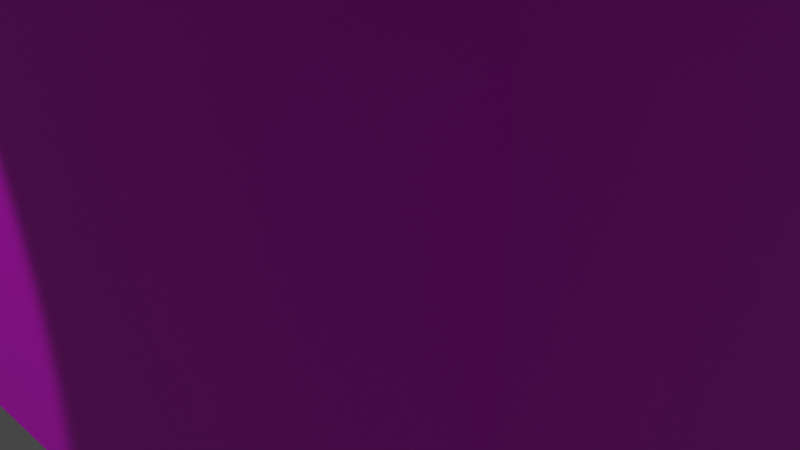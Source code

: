 # Source: LivingRoom.blend  (saved by Blender 3.6.11; exported with 4.5.12 LTS)
import bpy
from mathutils import Matrix  # noqa: F401  (used for matrix-valued properties, if any)

bpy.ops.wm.read_factory_settings(use_empty=True)
scene = bpy.context.scene
scene.name = 'Scene'

# ---- collections
col_collection = bpy.data.collections.new('Collection'); scene.collection.children.link(col_collection)
col_sofa = bpy.data.collections.new('sofa'); scene.collection.children.link(col_sofa)

# ---- images (referenced by path relative to the original .blend; pixels are not part of the script)
import os
ASSET_DIR = os.environ.get("B2B_ASSET_DIR", "")  # directory of the original .blend (textures are referenced by path, not embedded)
HERE = os.path.dirname(os.path.abspath(__file__))  # packed textures are extracted next to this script under _unpacked/

def load_image(name, relpath, width, height, colorspace="sRGB"):
    """Load a texture the original file referenced (path relative to the .blend, or extracted next to this script)."""
    p = next((c for c in (os.path.join(HERE, relpath), os.path.join(ASSET_DIR, relpath)) if relpath and os.path.exists(c)), "")
    if p:
        img = bpy.data.images.load(p, check_existing=True)
        img.name = name
    else:  # same state as the original file: an image datablock whose file is absent (Cycles renders it pink)
        img = bpy.data.images.new(name, width, height)
        img.source = "FILE"
        img.filepath = "//" + (relpath or name)
    img.colorspace_settings.name = colorspace
    return img
img_static2_png = load_image('static2.png', 'static2.png', 1024, 1024, 'sRGB')
img_wood_png = load_image('wood.png', 'wood.png', 1024, 1024, 'sRGB')

# ---- materials (node trees are filled in below, after node groups)
mat_material_001 = bpy.data.materials.new('Material.001')
mat_material_001.use_transparent_shadow = False
mat_pillows_003 = bpy.data.materials.new('pillows.003')
mat_pillows_003.alpha_threshold = 0.0
mat_pillows_003.use_transparent_shadow = False
mat_pillows_003.roughness = 0.5
mat_pillows_003.line_color = (0.0, 0.0, 0.0, 1.0)
mat_pillows = bpy.data.materials.new('pillows')
mat_pillows.alpha_threshold = 0.0
mat_pillows.use_transparent_shadow = False
mat_pillows.roughness = 0.5
mat_pillows.line_color = (0.0, 0.0, 0.0, 1.0)
mat_pillows_002 = bpy.data.materials.new('pillows.002')
mat_pillows_002.alpha_threshold = 0.0
mat_pillows_002.use_transparent_shadow = False
mat_pillows_002.roughness = 0.5
mat_pillows_002.line_color = (0.0, 0.0, 0.0, 1.0)
mat_pillows_004 = bpy.data.materials.new('pillows.004')
mat_pillows_004.alpha_threshold = 0.0
mat_pillows_004.use_transparent_shadow = False
mat_pillows_004.roughness = 0.5
mat_pillows_004.line_color = (0.0, 0.0, 0.0, 1.0)
mat_arm_rest = bpy.data.materials.new('arm rest')
mat_arm_rest.alpha_threshold = 0.0
mat_arm_rest.use_transparent_shadow = False
mat_arm_rest.roughness = 0.5
mat_arm_rest.line_color = (0.0, 0.0, 0.0, 1.0)
mat_material_003 = bpy.data.materials.new('Material.003')
mat_material_003.use_transparent_shadow = False
mat_material = bpy.data.materials.new('Material')
mat_material.use_transparent_shadow = False
mat_material_007 = bpy.data.materials.new('Material.007')
mat_material_007.use_transparent_shadow = False
mat_material_008 = bpy.data.materials.new('Material.008')
mat_material_008.use_transparent_shadow = False
mat_material_009 = bpy.data.materials.new('Material.009')
mat_material_009.use_transparent_shadow = False
mat_material_010 = bpy.data.materials.new('Material.010')
mat_material_010.use_transparent_shadow = False
mat_floor = bpy.data.materials.new('Floor')
mat_floor.use_transparent_shadow = False
mat_material_011 = bpy.data.materials.new('Material.011')
mat_material_011.use_transparent_shadow = False

# ---- material node trees
mat_material_001.use_nodes = True; mat_material_001.node_tree.nodes.clear()
_N = mat_material_001.node_tree.nodes; _L = mat_material_001.node_tree.links
n0 = _N.new('ShaderNodeBsdfPrincipled'); n0.name = 'Principled BSDF'; n0.location = (10, 300)
n0.distribution = 'GGX'
n0.subsurface_method = 'RANDOM_WALK_SKIN'
n0.inputs[0].default_value = (0.06094, 0.0, 0.8, 1.0)
n0.inputs[3].default_value = 1.45
n0.inputs[27].default_value = (0.0, 0.0, 0.0, 1.0)
n0.inputs[28].default_value = 1.0
n1 = _N.new('ShaderNodeOutputMaterial'); n1.name = 'Material Output'; n1.location = (300, 300)
_L.new(n0.outputs[0], n1.inputs[0])
n1.is_active_output = True
mat_pillows_003.use_nodes = True; mat_pillows_003.node_tree.nodes.clear()
_N = mat_pillows_003.node_tree.nodes; _L = mat_pillows_003.node_tree.links
n0 = _N.new('ShaderNodeOutputMaterial'); n0.name = 'Material Output'; n0.location = (300, 300)
n1 = _N.new('ShaderNodeBsdfPrincipled'); n1.name = 'Principled BSDF'; n1.location = (10, 300)
n1.distribution = 'GGX'
n1.subsurface_method = 'RANDOM_WALK_SKIN'
n1.inputs[0].default_value = (1.0, 0.3453, 0.7631, 1.0)
n1.inputs[3].default_value = 1.45
n1.inputs[27].default_value = (0.0, 0.0, 0.0, 1.0)
n1.inputs[28].default_value = 1.0
_L.new(n1.outputs[0], n0.inputs[0])
n0.is_active_output = True
mat_pillows.use_nodes = True; mat_pillows.node_tree.nodes.clear()
_N = mat_pillows.node_tree.nodes; _L = mat_pillows.node_tree.links
n0 = _N.new('ShaderNodeOutputMaterial'); n0.name = 'Material Output'; n0.location = (300, 300)
n1 = _N.new('ShaderNodeBsdfPrincipled'); n1.name = 'Principled BSDF'; n1.location = (10, 300)
n1.distribution = 'GGX'
n1.subsurface_method = 'RANDOM_WALK_SKIN'
n1.inputs[0].default_value = (1.0, 0.0, 0.006368, 1.0)
n1.inputs[2].default_value = 0.4375
n1.inputs[3].default_value = 1.45
n1.inputs[13].default_value = 0.0
n1.inputs[14].default_value = (1.0, 0.0, 0.006368, 1.0)
n1.inputs[27].default_value = (0.0, 0.0, 0.0, 1.0)
n1.inputs[28].default_value = 1.0
_L.new(n1.outputs[0], n0.inputs[0])
n0.is_active_output = True
mat_pillows_002.use_nodes = True; mat_pillows_002.node_tree.nodes.clear()
_N = mat_pillows_002.node_tree.nodes; _L = mat_pillows_002.node_tree.links
n0 = _N.new('ShaderNodeOutputMaterial'); n0.name = 'Material Output'; n0.location = (300, 300)
n1 = _N.new('ShaderNodeBsdfPrincipled'); n1.name = 'Principled BSDF'; n1.location = (10, 300)
n1.distribution = 'GGX'
n1.subsurface_method = 'RANDOM_WALK_SKIN'
n1.inputs[0].default_value = (0.1476, 0.6982, 0.6588, 1.0)
n1.inputs[2].default_value = 0.3516
n1.inputs[3].default_value = 1.45
n1.inputs[13].default_value = 0.0
n1.inputs[27].default_value = (0.0, 0.0, 0.0, 1.0)
n1.inputs[28].default_value = 1.0
_L.new(n1.outputs[0], n0.inputs[0])
n0.is_active_output = True
mat_pillows_004.use_nodes = True; mat_pillows_004.node_tree.nodes.clear()
_N = mat_pillows_004.node_tree.nodes; _L = mat_pillows_004.node_tree.links
n0 = _N.new('ShaderNodeOutputMaterial'); n0.name = 'Material Output'; n0.location = (300, 300)
n1 = _N.new('ShaderNodeBsdfPrincipled'); n1.name = 'Principled BSDF'; n1.location = (10, 300)
n1.distribution = 'GGX'
n1.subsurface_method = 'RANDOM_WALK_SKIN'
n1.inputs[0].default_value = (1.0, 0.05529, 0.5117, 1.0)
n1.inputs[2].default_value = 0.3281
n1.inputs[3].default_value = 1.45
n1.inputs[13].default_value = 0.0
n1.inputs[27].default_value = (0.0, 0.0, 0.0, 1.0)
n1.inputs[28].default_value = 1.0
_L.new(n1.outputs[0], n0.inputs[0])
n0.is_active_output = True
mat_arm_rest.use_nodes = True; mat_arm_rest.node_tree.nodes.clear()
_N = mat_arm_rest.node_tree.nodes; _L = mat_arm_rest.node_tree.links
n0 = _N.new('ShaderNodeOutputMaterial'); n0.name = 'Material Output'; n0.location = (300, 300)
n1 = _N.new('ShaderNodeBsdfPrincipled'); n1.name = 'Principled BSDF'; n1.location = (10, 300)
n1.distribution = 'GGX'
n1.subsurface_method = 'RANDOM_WALK_SKIN'
n1.inputs[3].default_value = 1.45
n1.inputs[13].default_value = 0.0
n1.inputs[24].default_value = 0.2
n1.inputs[27].default_value = (0.0, 0.0, 0.0, 1.0)
n1.inputs[28].default_value = 1.0
n2 = _N.new('ShaderNodeAttribute'); n2.name = 'Attribute'; n2.location = (-280, 280)
_L.new(n1.outputs[0], n0.inputs[0])
_L.new(n2.outputs[0], n1.inputs[0])
n0.is_active_output = True
mat_material_003.use_nodes = True; mat_material_003.node_tree.nodes.clear()
_N = mat_material_003.node_tree.nodes; _L = mat_material_003.node_tree.links
n0 = _N.new('ShaderNodeBsdfPrincipled'); n0.name = 'Principled BSDF'; n0.location = (10, 300)
n0.distribution = 'GGX'
n0.subsurface_method = 'RANDOM_WALK_SKIN'
n0.inputs[0].default_value = (0.3185, 0.2064, 0.1081, 1.0)
n0.inputs[1].default_value = 1.0
n0.inputs[2].default_value = 0.3203
n0.inputs[3].default_value = 1.45
n0.inputs[13].default_value = 0.0
n0.inputs[27].default_value = (0.0, 0.0, 0.0, 1.0)
n0.inputs[28].default_value = 1.0
n1 = _N.new('ShaderNodeOutputMaterial'); n1.name = 'Material Output'; n1.location = (300, 300)
_L.new(n0.outputs[0], n1.inputs[0])
n1.is_active_output = True
mat_material.use_nodes = True; mat_material.node_tree.nodes.clear()
_N = mat_material.node_tree.nodes; _L = mat_material.node_tree.links
n0 = _N.new('ShaderNodeBsdfPrincipled'); n0.name = 'Principled BSDF'; n0.location = (10, 300)
n0.distribution = 'GGX'
n0.subsurface_method = 'RANDOM_WALK_SKIN'
n0.inputs[0].default_value = (0.2266, 0.04174, 0.04174, 1.0)
n0.inputs[3].default_value = 1.45
n0.inputs[27].default_value = (0.0, 0.0, 0.0, 1.0)
n0.inputs[28].default_value = 1.0
n1 = _N.new('ShaderNodeOutputMaterial'); n1.name = 'Material Output'; n1.location = (300, 300)
_L.new(n0.outputs[0], n1.inputs[0])
n1.is_active_output = True
mat_material_007.use_nodes = True; mat_material_007.node_tree.nodes.clear()
_N = mat_material_007.node_tree.nodes; _L = mat_material_007.node_tree.links
n0 = _N.new('ShaderNodeBsdfPrincipled'); n0.name = 'Principled BSDF'; n0.location = (10, 300)
n0.distribution = 'GGX'
n0.subsurface_method = 'RANDOM_WALK_SKIN'
n0.inputs[0].default_value = (0.107, 0.1912, 0.3515, 1.0)
n0.inputs[3].default_value = 1.45
n0.inputs[27].default_value = (0.0, 0.0, 0.0, 1.0)
n0.inputs[28].default_value = 1.0
n1 = _N.new('ShaderNodeOutputMaterial'); n1.name = 'Material Output'; n1.location = (300, 300)
_L.new(n0.outputs[0], n1.inputs[0])
n1.is_active_output = True
mat_material_008.use_nodes = True; mat_material_008.node_tree.nodes.clear()
_N = mat_material_008.node_tree.nodes; _L = mat_material_008.node_tree.links
n0 = _N.new('ShaderNodeBsdfPrincipled'); n0.name = 'Principled BSDF'; n0.location = (10, 300)
n0.distribution = 'GGX'
n0.subsurface_method = 'RANDOM_WALK_SKIN'
n0.inputs[3].default_value = 1.45
n0.inputs[27].default_value = (0.0, 0.0, 0.0, 1.0)
n0.inputs[28].default_value = 1.0
n1 = _N.new('ShaderNodeOutputMaterial'); n1.name = 'Material Output'; n1.location = (300, 300)
n2 = _N.new('ShaderNodeTexImage'); n2.name = 'Image Texture'; n2.location = (-280, 280)
n2.image = img_static2_png
_L.new(n0.outputs[0], n1.inputs[0])
_L.new(n2.outputs[0], n0.inputs[0])
n1.is_active_output = True
mat_material_009.use_nodes = True; mat_material_009.node_tree.nodes.clear()
_N = mat_material_009.node_tree.nodes; _L = mat_material_009.node_tree.links
n0 = _N.new('ShaderNodeBsdfPrincipled'); n0.name = 'Principled BSDF'; n0.location = (10, 300)
n0.distribution = 'GGX'
n0.subsurface_method = 'RANDOM_WALK_SKIN'
n0.inputs[0].default_value = (0.0, 0.0, 0.0, 1.0)
n0.inputs[3].default_value = 1.45
n0.inputs[27].default_value = (0.0, 0.0, 0.0, 1.0)
n0.inputs[28].default_value = 1.0
n1 = _N.new('ShaderNodeOutputMaterial'); n1.name = 'Material Output'; n1.location = (300, 300)
_L.new(n0.outputs[0], n1.inputs[0])
n1.is_active_output = True
mat_material_010.use_nodes = True; mat_material_010.node_tree.nodes.clear()
_N = mat_material_010.node_tree.nodes; _L = mat_material_010.node_tree.links
n0 = _N.new('ShaderNodeBsdfPrincipled'); n0.name = 'Principled BSDF'; n0.location = (10, 300)
n0.distribution = 'GGX'
n0.subsurface_method = 'RANDOM_WALK_SKIN'
n0.inputs[0].default_value = (0.04049, 0.06954, 0.1237, 1.0)
n0.inputs[3].default_value = 1.45
n0.inputs[27].default_value = (0.0, 0.0, 0.0, 1.0)
n0.inputs[28].default_value = 1.0
n1 = _N.new('ShaderNodeOutputMaterial'); n1.name = 'Material Output'; n1.location = (300, 300)
_L.new(n0.outputs[0], n1.inputs[0])
n1.is_active_output = True
mat_floor.use_nodes = True; mat_floor.node_tree.nodes.clear()
_N = mat_floor.node_tree.nodes; _L = mat_floor.node_tree.links
n0 = _N.new('ShaderNodeBsdfPrincipled'); n0.name = 'Principled BSDF'; n0.location = (10, 300)
n0.distribution = 'GGX'
n0.subsurface_method = 'RANDOM_WALK_SKIN'
n0.inputs[3].default_value = 1.45
n0.inputs[27].default_value = (0.0, 0.0, 0.0, 1.0)
n0.inputs[28].default_value = 1.0
n1 = _N.new('ShaderNodeOutputMaterial'); n1.name = 'Material Output'; n1.location = (300, 300)
n2 = _N.new('ShaderNodeTexImage'); n2.name = 'Image Texture'; n2.location = (-280, 280)
n2.image = img_wood_png
_L.new(n0.outputs[0], n1.inputs[0])
_L.new(n2.outputs[0], n0.inputs[0])
n1.is_active_output = True
mat_material_011.use_nodes = True; mat_material_011.node_tree.nodes.clear()
_N = mat_material_011.node_tree.nodes; _L = mat_material_011.node_tree.links
n0 = _N.new('ShaderNodeBsdfPrincipled'); n0.name = 'Principled BSDF'; n0.location = (10, 300)
n0.distribution = 'GGX'
n0.subsurface_method = 'RANDOM_WALK_SKIN'
n0.inputs[0].default_value = (0.3108, 0.008122, 0.0, 1.0)
n0.inputs[3].default_value = 1.45
n0.inputs[27].default_value = (0.0, 0.0, 0.0, 1.0)
n0.inputs[28].default_value = 1.0
n1 = _N.new('ShaderNodeOutputMaterial'); n1.name = 'Material Output'; n1.location = (300, 300)
_L.new(n0.outputs[0], n1.inputs[0])
n1.is_active_output = True

# ---- world
world_world = bpy.data.worlds.new('World'); scene.world = world_world
world_world.use_nodes = True; world_world.node_tree.nodes.clear()
_N = world_world.node_tree.nodes; _L = world_world.node_tree.links
n0 = _N.new('ShaderNodeOutputWorld'); n0.name = 'World Output'; n0.location = (300, 300)
n1 = _N.new('ShaderNodeBackground'); n1.name = 'Background'; n1.location = (10, 300)
n1.inputs[0].default_value = (0.05088, 0.05088, 0.05088, 1.0)
_L.new(n1.outputs[0], n0.inputs[0])
n0.is_active_output = True
world_world.color = (0.05088, 0.05088, 0.05088)
world_world.use_sun_shadow = False
world_world.sun_shadow_jitter_overblur = 0.0

# ---- cameras
cam_camera = bpy.data.cameras.new('Camera')
cam_camera.clip_end = 100.0
cam_camera.ortho_scale = 7.314

# ---- lights
light_light_001 = bpy.data.lights.new('Light.001', 'SPOT')
light_light_001.transmission_factor = 0.0
light_light_001.energy = 1000.0
light_light_001.shadow_soft_size = 0.1
light_light_001.shadow_maximum_resolution = 0.006
light_light_001.use_absolute_resolution = True
light_light_001.spot_size = 0.606

# ---- meshes
me_cube_001 = bpy.data.meshes.new('Cube.001')
me_cube_001.from_pydata([(-1.0, -1.0, -1.0), (-1.0, -1.0, 1.0), (-1.0, 1.0, -1.0), (-1.0, 1.0, 1.0), (1.0, -1.0, -1.0), (1.0, -1.0, 1.0), (1.0, 1.0, -1.0), (1.0, 1.0, 1.0)], [], [(0, 1, 3, 2), (2, 3, 7, 6), (6, 7, 5, 4), (4, 5, 1, 0), (2, 6, 4, 0), (7, 3, 1, 5)])
_uv = me_cube_001.uv_layers.new(name='UVMap')
_uv.uv.foreach_set('vector', [0.375, 0.0, 0.625, 0.0, 0.625, 0.25, 0.375, 0.25, 0.375, 0.25, 0.625, 0.25, 0.625, 0.5, 0.375, 0.5, 0.375, 0.5, 0.625, 0.5, 0.625, 0.75, 0.375, 0.75, 0.375, 0.75, 0.625, 0.75, 0.625, 1.0, 0.375, 1.0, 0.125, 0.5, 0.375, 0.5, 0.375, 0.75, 0.125, 0.75, 0.625, 0.5, 0.875, 0.5, 0.875, 0.75, 0.625, 0.75])
me_cube_001.update()
me_cylinder = bpy.data.meshes.new('Cylinder')
me_cylinder.from_pydata([(0.0, 1.0, -0.05), (0.0, 0.6881, 0.05), (0.5, 0.866, -0.05), (0.3441, 0.5959, 0.05), (0.866, 0.5, -0.05), (0.5959, 0.3441, 0.05), (1.0, 0.0, -0.05), (0.6881, 0.0, 0.05), (0.866, -0.5, -0.05), (0.5959, -0.3441, 0.05), (0.5, -0.866, -0.05), (0.3441, -0.5959, 0.05), (0.0, -1.0, -0.05), (0.0, -0.6881, 0.05), (-0.5, -0.866, -0.05), (-0.3441, -0.5959, 0.05), (-0.866, -0.5, -0.05), (-0.5959, -0.3441, 0.05), (-1.0, 0.0, -0.05), (-0.6881, 0.0, 0.05), (-0.866, 0.5, -0.05), (-0.5959, 0.3441, 0.05), (-0.5, 0.866, -0.05), (-0.3441, 0.5959, 0.05), (0.5, 0.866, 0.05), (0.0, 1.0, 0.05), (0.866, 0.5, 0.05), (1.0, 0.0, 0.05), (0.866, -0.5, 0.05), (0.5, -0.866, 0.05), (0.0, -1.0, 0.05), (-0.5, -0.866, 0.05), (-0.866, -0.5, 0.05), (-1.0, 0.0, 0.05), (-0.866, 0.5, 0.05), (-0.5, 0.866, 0.05)], [], [(0, 25, 24, 2), (2, 24, 26, 4), (4, 26, 27, 6), (6, 27, 28, 8), (8, 28, 29, 10), (10, 29, 30, 12), (12, 30, 31, 14), (14, 31, 32, 16), (16, 32, 33, 18), (18, 33, 34, 20), (3, 1, 23, 21, 19, 17, 15, 13, 11, 9, 7, 5), (20, 34, 35, 22), (22, 35, 25, 0), (0, 2, 4, 6, 8, 10, 12, 14, 16, 18, 20, 22), (1, 3, 24, 25), (3, 5, 26, 24), (5, 7, 27, 26), (7, 9, 28, 27), (9, 11, 29, 28), (11, 13, 30, 29), (13, 15, 31, 30), (15, 17, 32, 31), (17, 19, 33, 32), (19, 21, 34, 33), (21, 23, 35, 34), (23, 1, 25, 35)])
me_cylinder.polygons.foreach_set('material_index', [0, 0, 0, 0, 0, 0, 0, 0, 0, 0, 1, 0, 0, 0, 0, 0, 0, 0, 0, 0, 0, 0, 0, 0, 0, 0])
_uv = me_cylinder.uv_layers.new(name='UVMap')
_uv.uv.foreach_set('vector', [1.0, 0.5, 1.0, 1.0, 0.9167, 1.0, 0.9167, 0.5, 0.9167, 0.5, 0.9167, 1.0, 0.8333, 1.0, 0.8333, 0.5, 0.8333, 0.5, 0.8333, 1.0, 0.75, 1.0, 0.75, 0.5, 0.75, 0.5, 0.75, 1.0, 0.6667, 1.0, 0.6667, 0.5, 0.6667, 0.5, 0.6667, 1.0, 0.5833, 1.0, 0.5833, 0.5, 0.5833, 0.5, 0.5833, 1.0, 0.5, 1.0, 0.5, 0.5, 0.5, 0.5, 0.5, 1.0, 0.4167, 1.0, 0.4167, 0.5, 0.4167, 0.5, 0.4167, 1.0, 0.3333, 1.0, 0.3333, 0.5, 0.3333, 0.5, 0.3333, 1.0, 0.25, 1.0, 0.25, 0.5, 0.25, 0.5, 0.25, 1.0, 0.1667, 1.0, 0.1667, 0.5, 0.3326, 0.393, 0.25, 0.4152, 0.1674, 0.393, 0.107, 0.3326, 0.08485, 0.25, 0.107, 0.1674, 0.1674, 0.107, 0.25, 0.08485, 0.3326, 0.107, 0.393, 0.1674, 0.4152, 0.25, 0.393, 0.3326, 0.1667, 0.5, 0.1667, 1.0, 0.08333, 1.0, 0.08333, 0.5, 0.08333, 0.5, 0.08333, 1.0, 7.451e-08, 1.0, 7.451e-08, 0.5, 0.75, 0.49, 0.87, 0.4578, 0.9578, 0.37, 0.99, 0.25, 0.9578, 0.13, 0.87, 0.04215, 0.75, 0.01, 0.63, 0.04215, 0.5422, 0.13, 0.51, 0.25, 0.5422, 0.37, 0.63, 0.4578, 0.25, 0.4152, 0.3326, 0.393, 0.37, 0.4578, 0.25, 0.49, 0.3326, 0.393, 0.393, 0.3326, 0.4578, 0.37, 0.37, 0.4578, 0.393, 0.3326, 0.4152, 0.25, 0.49, 0.25, 0.4578, 0.37, 0.4152, 0.25, 0.393, 0.1674, 0.4578, 0.13, 0.49, 0.25, 0.393, 0.1674, 0.3326, 0.107, 0.37, 0.04215, 0.4578, 0.13, 0.3326, 0.107, 0.25, 0.08485, 0.25, 0.01, 0.37, 0.04215, 0.25, 0.08485, 0.1674, 0.107, 0.13, 0.04215, 0.25, 0.01, 0.1674, 0.107, 0.107, 0.1674, 0.04215, 0.13, 0.13, 0.04215, 0.107, 0.1674, 0.08485, 0.25, 0.01, 0.25, 0.04215, 0.13, 0.08485, 0.25, 0.107, 0.3326, 0.04215, 0.37, 0.01, 0.25, 0.107, 0.3326, 0.1674, 0.393, 0.13, 0.4578, 0.04215, 0.37, 0.1674, 0.393, 0.25, 0.4152, 0.25, 0.49, 0.13, 0.4578])
me_cylinder.materials.append(mat_material_001)
me_cylinder.materials.append(mat_pillows_003)
me_cylinder.update()
me_cube_009 = bpy.data.meshes.new('Cube.009')
me_cube_009.from_pydata([(15.98, 4.134, -0.001611), (15.98, 4.134, 1.998), (15.98, 6.134, -0.001611), (15.98, 6.134, 1.998), (17.98, 4.134, -0.001611), (17.98, 4.134, 1.998), (17.98, 6.134, -0.001611), (17.98, 6.134, 1.998), (16.98, 6.134, -0.001611), (16.98, 6.134, 1.998), (16.98, 4.134, -0.001611), (16.98, 4.134, 1.998), (-17.77, -3.58, -2.261), (-19.68, -4.086, -0.3891), (-10.22, -3.58, -1.756), (-12.13, -4.086, 0.1166), (-17.64, -4.076, -2.387), (-19.55, -4.581, -0.5144), (-10.09, -4.076, -1.881), (-12.0, -4.581, -0.008714), (-10.16, -3.828, -1.818), (-12.07, -4.334, 0.05395), (-17.71, -3.828, -2.324), (-19.62, -4.334, -0.4518), (5.304, 1.81, -0.6366), (3.929, 1.638, 1.443), (13.4, 4.112, -0.0949), (12.02, 3.939, 1.985), (7.19, 1.364, -0.5917), (5.816, 1.192, 1.488), (15.28, 3.666, -0.05001), (13.91, 3.493, 2.029), (14.34, 3.889, -0.07246), (12.96, 3.716, 2.007), (6.247, 1.587, -0.6142), (4.873, 1.415, 1.465), (9.35, 2.961, -0.3658), (7.975, 2.788, 1.714), (11.24, 2.515, -0.3209), (9.861, 2.343, 1.759), (8.918, 2.566, 1.736), (10.29, 2.738, -0.3433), (-11.37, -2.934, -1.753), (-12.75, -3.106, 0.3263), (-3.282, -0.6321, -1.211), (-4.656, -0.8044, 0.8681), (-9.487, -3.379, -1.708), (-10.86, -3.552, 0.3712), (-1.395, -1.078, -1.167), (-2.77, -1.25, 0.913), (-2.338, -0.855, -1.189), (-3.713, -1.027, 0.8905), (-10.43, -3.156, -1.731), (-11.8, -3.329, 0.3488), (-7.327, -1.783, -1.482), (-8.702, -1.955, 0.5972), (-5.441, -2.229, -1.437), (-6.816, -2.401, 0.6421), (-7.759, -2.178, 0.6197), (-6.384, -2.006, -1.46), (-2.111, -0.2992, -1.133), (-3.486, -0.4715, 0.9464), (4.065, 1.458, -0.7196), (2.69, 1.285, 1.36), (-0.225, -0.745, -1.088), (-1.6, -0.9173, 0.9913), (5.951, 1.012, -0.6747), (4.577, 0.8395, 1.405), (5.008, 1.235, -0.6971), (3.634, 1.062, 1.382), (-1.168, -0.5221, -1.111), (-2.543, -0.6944, 0.9689), (0.9769, 0.5792, -0.9263), (-0.3978, 0.4069, 1.153), (2.863, 0.1334, -0.8814), (1.488, -0.03887, 1.198), (0.5454, 0.184, 1.176), (1.92, 0.3563, -0.9039)], [], [(0, 1, 3, 2), (8, 9, 7, 6), (6, 7, 5, 4), (10, 11, 1, 0), (8, 6, 4, 10), (9, 3, 1, 11), (7, 9, 11, 5), (2, 8, 10, 0), (4, 5, 11, 10), (2, 3, 9, 8), (12, 13, 15, 14), (20, 21, 19, 18), (18, 19, 17, 16), (22, 23, 13, 12), (20, 18, 16, 22), (21, 15, 13, 23), (19, 21, 23, 17), (14, 20, 22, 12), (16, 17, 23, 22), (14, 15, 21, 20), (36, 37, 27, 26), (32, 33, 31, 30), (38, 39, 29, 28), (34, 35, 25, 24), (41, 38, 28, 34), (40, 37, 25, 35), (39, 40, 35, 29), (36, 41, 34, 24), (28, 29, 35, 34), (26, 27, 33, 32), (26, 32, 41, 36), (31, 33, 40, 39), (33, 27, 37, 40), (32, 30, 38, 41), (30, 31, 39, 38), (24, 25, 37, 36), (54, 55, 45, 44), (50, 51, 49, 48), (56, 57, 47, 46), (52, 53, 43, 42), (59, 56, 46, 52), (58, 55, 43, 53), (57, 58, 53, 47), (54, 59, 52, 42), (46, 47, 53, 52), (44, 45, 51, 50), (44, 50, 59, 54), (49, 51, 58, 57), (51, 45, 55, 58), (50, 48, 56, 59), (48, 49, 57, 56), (42, 43, 55, 54), (72, 73, 63, 62), (68, 69, 67, 66), (74, 75, 65, 64), (70, 71, 61, 60), (77, 74, 64, 70), (76, 73, 61, 71), (75, 76, 71, 65), (72, 77, 70, 60), (64, 65, 71, 70), (62, 63, 69, 68), (62, 68, 77, 72), (67, 69, 76, 75), (69, 63, 73, 76), (68, 66, 74, 77), (66, 67, 75, 74), (60, 61, 73, 72)])
me_cube_009.polygons.foreach_set('use_smooth', [True] * 68)
me_cube_009.polygons.foreach_set('material_index', [0, 0, 0, 0, 0, 0, 0, 0, 0, 0, 0, 0, 0, 0, 0, 0, 0, 0, 0, 0, 1, 1, 1, 1, 1, 1, 1, 1, 1, 1, 1, 1, 1, 1, 1, 1, 1, 1, 1, 1, 1, 1, 1, 1, 1, 1, 1, 1, 1, 1, 1, 1, 2, 2, 2, 2, 2, 2, 2, 2, 2, 2, 2, 2, 2, 2, 2, 2])
_uv = me_cube_009.uv_layers.new(name='UVMap')
_uv.uv.foreach_set('vector', [0.375, 0.0, 0.625, 0.0, 0.625, 0.25, 0.375, 0.25, 0.375, 0.375, 0.625, 0.375, 0.625, 0.5, 0.375, 0.5, 0.375, 0.5, 0.625, 0.5, 0.625, 0.75, 0.375, 0.75, 0.375, 0.875, 0.625, 0.875, 0.625, 1.0, 0.375, 1.0, 0.25, 0.5, 0.375, 0.5, 0.375, 0.75, 0.25, 0.75, 0.75, 0.5, 0.875, 0.5, 0.875, 0.75, 0.75, 0.75, 0.625, 0.5, 0.75, 0.5, 0.75, 0.75, 0.625, 0.75, 0.125, 0.5, 0.25, 0.5, 0.25, 0.75, 0.125, 0.75, 0.375, 0.75, 0.625, 0.75, 0.625, 0.875, 0.375, 0.875, 0.375, 0.25, 0.625, 0.25, 0.625, 0.375, 0.375, 0.375, 0.375, 0.0, 0.625, 0.0, 0.625, 0.25, 0.375, 0.25, 0.375, 0.375, 0.625, 0.375, 0.625, 0.5, 0.375, 0.5, 0.375, 0.5, 0.625, 0.5, 0.625, 0.75, 0.375, 0.75, 0.375, 0.875, 0.625, 0.875, 0.625, 1.0, 0.375, 1.0, 0.25, 0.5, 0.375, 0.5, 0.375, 0.75, 0.25, 0.75, 0.75, 0.5, 0.875, 0.5, 0.875, 0.75, 0.75, 0.75, 0.625, 0.5, 0.75, 0.5, 0.75, 0.75, 0.625, 0.75, 0.125, 0.5, 0.25, 0.5, 0.25, 0.75, 0.125, 0.75, 0.375, 0.75, 0.625, 0.75, 0.625, 0.875, 0.375, 0.875, 0.375, 0.25, 0.625, 0.25, 0.625, 0.375, 0.375, 0.375, 0.375, 0.125, 0.625, 0.125, 0.625, 0.25, 0.375, 0.25, 0.375, 0.375, 0.625, 0.375, 0.625, 0.5, 0.375, 0.5, 0.375, 0.625, 0.625, 0.625, 0.625, 0.75, 0.375, 0.75, 0.375, 0.875, 0.625, 0.875, 0.625, 1.0, 0.375, 1.0, 0.25, 0.625, 0.375, 0.625, 0.375, 0.75, 0.25, 0.75, 0.75, 0.625, 0.875, 0.625, 0.875, 0.75, 0.75, 0.75, 0.625, 0.625, 0.75, 0.625, 0.75, 0.75, 0.625, 0.75, 0.125, 0.625, 0.25, 0.625, 0.25, 0.75, 0.125, 0.75, 0.375, 0.75, 0.625, 0.75, 0.625, 0.875, 0.375, 0.875, 0.375, 0.25, 0.625, 0.25, 0.625, 0.375, 0.375, 0.375, 0.125, 0.5, 0.25, 0.5, 0.25, 0.625, 0.125, 0.625, 0.625, 0.5, 0.75, 0.5, 0.75, 0.625, 0.625, 0.625, 0.75, 0.5, 0.875, 0.5, 0.875, 0.625, 0.75, 0.625, 0.25, 0.5, 0.375, 0.5, 0.375, 0.625, 0.25, 0.625, 0.375, 0.5, 0.625, 0.5, 0.625, 0.625, 0.375, 0.625, 0.375, 0.0, 0.625, 0.0, 0.625, 0.125, 0.375, 0.125, 0.375, 0.125, 0.625, 0.125, 0.625, 0.25, 0.375, 0.25, 0.375, 0.375, 0.625, 0.375, 0.625, 0.5, 0.375, 0.5, 0.375, 0.625, 0.625, 0.625, 0.625, 0.75, 0.375, 0.75, 0.375, 0.875, 0.625, 0.875, 0.625, 1.0, 0.375, 1.0, 0.25, 0.625, 0.375, 0.625, 0.375, 0.75, 0.25, 0.75, 0.75, 0.625, 0.875, 0.625, 0.875, 0.75, 0.75, 0.75, 0.625, 0.625, 0.75, 0.625, 0.75, 0.75, 0.625, 0.75, 0.125, 0.625, 0.25, 0.625, 0.25, 0.75, 0.125, 0.75, 0.375, 0.75, 0.625, 0.75, 0.625, 0.875, 0.375, 0.875, 0.375, 0.25, 0.625, 0.25, 0.625, 0.375, 0.375, 0.375, 0.125, 0.5, 0.25, 0.5, 0.25, 0.625, 0.125, 0.625, 0.625, 0.5, 0.75, 0.5, 0.75, 0.625, 0.625, 0.625, 0.75, 0.5, 0.875, 0.5, 0.875, 0.625, 0.75, 0.625, 0.25, 0.5, 0.375, 0.5, 0.375, 0.625, 0.25, 0.625, 0.375, 0.5, 0.625, 0.5, 0.625, 0.625, 0.375, 0.625, 0.375, 0.0, 0.625, 0.0, 0.625, 0.125, 0.375, 0.125, 0.375, 0.125, 0.625, 0.125, 0.625, 0.25, 0.375, 0.25, 0.375, 0.375, 0.625, 0.375, 0.625, 0.5, 0.375, 0.5, 0.375, 0.625, 0.625, 0.625, 0.625, 0.75, 0.375, 0.75, 0.375, 0.875, 0.625, 0.875, 0.625, 1.0, 0.375, 1.0, 0.25, 0.625, 0.375, 0.625, 0.375, 0.75, 0.25, 0.75, 0.75, 0.625, 0.875, 0.625, 0.875, 0.75, 0.75, 0.75, 0.625, 0.625, 0.75, 0.625, 0.75, 0.75, 0.625, 0.75, 0.125, 0.625, 0.25, 0.625, 0.25, 0.75, 0.125, 0.75, 0.375, 0.75, 0.625, 0.75, 0.625, 0.875, 0.375, 0.875, 0.375, 0.25, 0.625, 0.25, 0.625, 0.375, 0.375, 0.375, 0.125, 0.5, 0.25, 0.5, 0.25, 0.625, 0.125, 0.625, 0.625, 0.5, 0.75, 0.5, 0.75, 0.625, 0.625, 0.625, 0.75, 0.5, 0.875, 0.5, 0.875, 0.625, 0.75, 0.625, 0.25, 0.5, 0.375, 0.5, 0.375, 0.625, 0.25, 0.625, 0.375, 0.5, 0.625, 0.5, 0.625, 0.625, 0.375, 0.625, 0.375, 0.0, 0.625, 0.0, 0.625, 0.125, 0.375, 0.125])
me_cube_009.materials.append(mat_pillows)
me_cube_009.materials.append(mat_pillows_002)
me_cube_009.materials.append(mat_pillows_004)
me_cube_009.update()
me_cube_004 = bpy.data.meshes.new('Cube.004')
me_cube_004.from_pydata([(-2.179, -4.227, -1.181), (-2.179, -2.272, -1.181), (2.18, -4.227, -1.181), (2.18, -2.272, -1.181), (-2.095, -4.143, 4.227), (-2.179, -4.227, 4.143), (-2.137, -4.185, 4.216), (-2.168, -4.216, 4.185), (-2.095, -2.357, 4.227), (-2.179, -2.272, 4.143), (-2.137, -2.314, 4.216), (-2.168, -2.283, 4.185), (2.096, -4.143, 4.227), (2.18, -4.227, 4.143), (2.138, -4.185, 4.216), (2.169, -4.216, 4.185), (2.096, -2.357, 4.227), (2.18, -2.272, 4.143), (2.138, -2.314, 4.216), (2.169, -2.283, 4.185), (2.18, -4.228, -1.181), (2.6, -4.228, -1.181), (-2.598, -4.228, -1.181), (-2.179, -4.228, -1.181), (2.225, -4.228, 2.05), (2.18, -4.228, 1.837), (2.203, -4.228, 2.021), (2.186, -4.228, 1.943), (2.6, -4.228, 1.837), (2.555, -4.228, 2.05), (2.594, -4.228, 1.943), (2.578, -4.228, 2.021), (-2.554, -4.228, 2.05), (-2.598, -4.228, 1.837), (-2.576, -4.228, 2.021), (-2.592, -4.228, 1.943), (-2.179, -4.228, 1.837), (-2.223, -4.228, 2.05), (-2.185, -4.228, 1.943), (-2.201, -4.228, 2.021), (2.18, 4.35, -1.181), (2.222, 5.305, -1.181), (2.186, 4.827, -1.181), (2.201, 5.177, -1.181), (2.558, 5.305, -1.181), (2.6, 4.35, -1.181), (2.579, 5.177, -1.181), (2.594, 4.827, -1.181), (-2.598, 4.35, -1.181), (-2.556, 5.305, -1.181), (-2.593, 4.827, -1.181), (-2.577, 5.177, -1.181), (-2.221, 5.305, -1.181), (-2.179, 4.35, -1.181), (-2.2, 5.177, -1.181), (-2.184, 4.827, -1.181), (2.222, 5.305, 1.811), (2.18, 4.35, 1.837), (2.201, 5.177, 1.824), (2.186, 4.827, 1.834), (2.231, 5.305, 1.849), (2.225, 4.35, 2.05), (2.228, 5.177, 1.949), (2.226, 4.827, 2.023), (2.224, 5.305, 1.84), (2.186, 4.35, 1.943), (2.205, 5.177, 1.891), (2.191, 4.827, 1.929), (2.224, 5.305, 1.841), (2.203, 4.35, 2.021), (2.214, 5.177, 1.931), (2.206, 4.827, 1.997), (2.55, 5.305, 1.849), (2.555, 4.35, 2.05), (2.553, 5.177, 1.949), (2.555, 4.827, 2.023), (2.558, 5.305, 1.811), (2.6, 4.35, 1.837), (2.579, 5.177, 1.824), (2.594, 4.827, 1.834), (2.556, 5.305, 1.841), (2.578, 4.35, 2.021), (2.567, 5.177, 1.931), (2.575, 4.827, 1.997), (2.556, 5.305, 1.84), (2.594, 4.35, 1.943), (2.575, 5.177, 1.891), (2.589, 4.827, 1.929), (-2.556, 5.305, 1.811), (-2.598, 4.35, 1.837), (-2.577, 5.177, 1.824), (-2.593, 4.827, 1.834), (-2.548, 5.305, 1.849), (-2.554, 4.35, 2.05), (-2.551, 5.177, 1.949), (-2.553, 4.827, 2.023), (-2.555, 5.305, 1.84), (-2.592, 4.35, 1.943), (-2.574, 5.177, 1.891), (-2.587, 4.827, 1.929), (-2.554, 5.305, 1.841), (-2.576, 4.35, 2.021), (-2.565, 5.177, 1.931), (-2.573, 4.827, 1.997), (-2.229, 5.305, 1.849), (-2.223, 4.35, 2.05), (-2.226, 5.177, 1.949), (-2.224, 4.827, 2.023), (-2.221, 5.305, 1.811), (-2.179, 4.35, 1.837), (-2.2, 5.177, 1.824), (-2.184, 4.827, 1.834), (-2.223, 5.305, 1.841), (-2.201, 4.35, 2.021), (-2.212, 5.177, 1.931), (-2.204, 4.827, 1.997), (-2.222, 5.305, 1.84), (-2.185, 4.35, 1.943), (-2.204, 5.177, 1.891), (-2.19, 4.827, 1.929), (-2.182, -2.258, -1.181), (-2.182, -2.258, 0.1255), (2.177, -2.258, -1.181), (2.177, -2.258, 0.1255), (-2.182, 4.957, -1.181), (-2.109, 5.308, -1.181), (-2.172, 5.132, -1.181), (-2.145, 5.261, -1.181), (2.103, 5.308, -1.181), (2.177, 4.957, -1.181), (2.14, 5.261, -1.181), (2.167, 5.132, -1.181), (-2.105, 5.182, 0.1255), (-2.109, 5.308, 0.02844), (-2.107, 5.245, 0.1125), (-2.108, 5.291, 0.07699), (-2.182, 4.471, 0.1255), (-2.182, 4.957, 0.02844), (-2.182, 4.714, 0.1125), (-2.182, 4.892, 0.07699), (-2.132, 5.148, 0.1255), (-2.145, 5.261, 0.02844), (-2.139, 5.204, 0.1125), (-2.144, 5.246, 0.07699), (-2.149, 5.067, 0.1255), (-2.172, 5.132, 0.02844), (-2.16, 5.1, 0.1125), (-2.169, 5.124, 0.07699), (2.177, 4.957, 0.02844), (2.177, 4.471, 0.1255), (2.177, 4.892, 0.07699), (2.177, 4.714, 0.1125), (2.1, 5.182, 0.1255), (2.103, 5.308, 0.02844), (2.102, 5.245, 0.1125), (2.103, 5.291, 0.07699), (2.143, 5.067, 0.1255), (2.167, 5.132, 0.02844), (2.155, 5.1, 0.1125), (2.164, 5.124, 0.07699), (2.126, 5.148, 0.1255), (2.14, 5.261, 0.02844), (2.133, 5.204, 0.1125), (2.138, 5.246, 0.07699), (2.601, -4.23, -1.32), (2.601, -4.23, -1.181), (-2.598, -4.23, -1.32), (-2.598, -4.23, -1.181), (2.558, 5.304, -1.32), (2.558, 5.304, -1.181), (-2.557, 5.308, -1.32), (-2.557, 5.308, -1.181), (-2.593, 4.826, -1.32), (-2.593, 4.826, -1.181), (2.594, 4.828, -1.32), (2.594, 4.828, -1.181), (-2.598, 4.35, -1.32), (2.6, 4.35, -1.181), (-2.598, 4.35, -1.181), (2.6, 4.35, -1.32), (-2.577, 5.177, -1.181), (2.579, 5.177, -1.32), (-2.577, 5.177, -1.32), (2.579, 5.177, -1.181), (-2.484, 4.735, -1.316), (-2.484, 4.735, -2.375), (-2.557, 4.735, -1.316), (-2.557, 4.735, -2.375), (-2.484, 5.082, -1.316), (-2.484, 5.082, -2.375), (-2.557, 5.082, -1.316), (-2.557, 5.082, -2.375), (-2.483, -4.038, -1.316), (-2.483, -4.038, -2.375), (-2.556, -4.038, -1.316), (-2.556, -4.038, -2.375), (-2.483, -3.691, -1.316), (-2.483, -3.691, -2.375), (-2.556, -3.691, -1.316), (-2.556, -3.691, -2.375), (2.558, -4.046, -1.313), (2.558, -4.046, -2.372), (2.485, -4.046, -1.313), (2.485, -4.046, -2.372), (2.558, -3.699, -1.313), (2.558, -3.699, -2.372), (2.485, -3.699, -1.313), (2.485, -3.699, -2.372), (2.557, 4.74, -1.313), (2.557, 4.74, -2.372), (2.484, 4.74, -1.313), (2.484, 4.74, -2.372), (2.557, 5.088, -1.313), (2.557, 5.088, -2.372), (2.484, 5.088, -1.313), (2.484, 5.088, -2.372)], [], [(16, 8, 4, 12), (3, 17, 13, 2), (0, 5, 9, 1), (1, 3, 2, 0), (1, 9, 17, 3), (4, 8, 10, 6), (6, 10, 11, 7), (7, 11, 9, 5), (8, 16, 18, 10), (10, 18, 19, 11), (11, 19, 17, 9), (16, 12, 14, 18), (18, 14, 15, 19), (19, 15, 13, 17), (12, 4, 6, 14), (14, 6, 7, 15), (15, 7, 5, 13), (2, 13, 5, 0), (26, 69, 65, 27), (21, 28, 30, 31, 29, 24, 26, 27, 25, 20), (49, 88, 96, 100, 92, 104, 112, 116, 108, 52), (45, 77, 28, 21), (20, 25, 57, 40), (52, 54, 55, 53, 23, 22, 48, 50, 51, 49), (34, 101, 97, 35), (23, 36, 38, 39, 37, 32, 34, 35, 33, 22), (53, 109, 36, 23), (22, 33, 89, 48), (27, 65, 57, 25), (85, 30, 28, 77), (35, 97, 89, 33), (81, 31, 30, 85), (29, 73, 61, 24), (73, 29, 31, 81), (24, 61, 69, 26), (117, 38, 36, 109), (113, 39, 38, 117), (37, 105, 93, 32), (105, 37, 39, 113), (32, 93, 101, 34), (41, 56, 64, 68, 60, 72, 80, 84, 76, 44), (80, 72, 74, 82), (82, 74, 75, 83), (83, 75, 73, 81), (84, 80, 82, 86), (86, 82, 83, 87), (87, 83, 81, 85), (76, 84, 86, 78), (78, 86, 87, 79), (79, 87, 85, 77), (60, 68, 70, 62), (62, 70, 71, 63), (63, 71, 69, 61), (68, 64, 66, 70), (70, 66, 67, 71), (71, 67, 65, 69), (64, 56, 58, 66), (66, 58, 59, 67), (67, 59, 57, 65), (112, 104, 106, 114), (114, 106, 107, 115), (115, 107, 105, 113), (116, 112, 114, 118), (118, 114, 115, 119), (119, 115, 113, 117), (108, 116, 118, 110), (110, 118, 119, 111), (111, 119, 117, 109), (92, 100, 102, 94), (94, 102, 103, 95), (95, 103, 101, 93), (100, 96, 98, 102), (102, 98, 99, 103), (103, 99, 97, 101), (96, 88, 90, 98), (98, 90, 91, 99), (99, 91, 89, 97), (56, 41, 43, 58), (58, 43, 42, 59), (59, 42, 40, 57), (61, 73, 75, 63), (63, 75, 74, 62), (62, 74, 72, 60), (77, 45, 47, 79), (79, 47, 46, 78), (78, 46, 44, 76), (88, 49, 51, 90), (90, 51, 50, 91), (91, 50, 48, 89), (93, 105, 107, 95), (95, 107, 106, 94), (94, 106, 104, 92), (109, 53, 55, 111), (111, 55, 54, 110), (110, 54, 52, 108), (44, 46, 47, 45, 21, 20, 40, 42, 43, 41), (126, 145, 141, 127), (122, 123, 121, 120), (124, 137, 145, 126), (123, 149, 156, 160, 152, 132, 140, 144, 136, 121), (161, 130, 128, 153), (120, 121, 136, 138, 139, 137, 124), (148, 129, 131, 157), (125, 133, 153, 128), (129, 148, 150, 151, 149, 123, 122), (157, 131, 130, 161), (128, 130, 131, 129, 122, 120, 124, 126, 127, 125), (136, 144, 146, 138), (138, 146, 147, 139), (139, 147, 145, 137), (144, 140, 142, 146), (146, 142, 143, 147), (147, 143, 141, 145), (140, 132, 134, 142), (142, 134, 135, 143), (143, 135, 133, 141), (156, 149, 151, 158), (158, 151, 150, 159), (159, 150, 148, 157), (160, 156, 158, 162), (162, 158, 159, 163), (163, 159, 157, 161), (152, 160, 162, 154), (154, 162, 163, 155), (155, 163, 161, 153), (132, 152, 154, 134), (134, 154, 155, 135), (135, 155, 153, 133), (127, 141, 133, 125), (164, 165, 167, 166), (182, 180, 171, 170), (170, 171, 169, 168), (179, 177, 165, 164), (182, 170, 168, 181), (178, 167, 165, 177), (180, 173, 175, 183), (176, 172, 174, 179), (181, 183, 175, 174), (176, 178, 173, 172), (166, 167, 178, 176), (166, 176, 179, 164), (173, 178, 177, 175), (174, 175, 177, 179), (168, 169, 183, 181), (171, 180, 183, 169), (172, 182, 181, 174), (172, 173, 180, 182), (184, 185, 187, 186), (186, 187, 191, 190), (190, 191, 189, 188), (188, 189, 185, 184), (186, 190, 188, 184), (191, 187, 185, 189), (192, 193, 195, 194), (194, 195, 199, 198), (198, 199, 197, 196), (196, 197, 193, 192), (194, 198, 196, 192), (199, 195, 193, 197), (200, 201, 203, 202), (202, 203, 207, 206), (206, 207, 205, 204), (204, 205, 201, 200), (202, 206, 204, 200), (207, 203, 201, 205), (208, 209, 211, 210), (210, 211, 215, 214), (214, 215, 213, 212), (212, 213, 209, 208), (210, 214, 212, 208), (215, 211, 209, 213)])
me_cube_004.polygons.foreach_set('material_index', [0, 0, 0, 0, 0, 0, 0, 0, 0, 0, 0, 0, 0, 0, 0, 0, 0, 0, 0, 0, 0, 0, 0, 0, 0, 0, 0, 0, 0, 0, 0, 0, 0, 0, 0, 0, 0, 0, 0, 0, 0, 0, 0, 0, 0, 0, 0, 0, 0, 0, 0, 0, 0, 0, 0, 0, 0, 0, 0, 0, 0, 0, 0, 0, 0, 0, 0, 0, 0, 0, 0, 0, 0, 0, 0, 0, 0, 0, 0, 0, 0, 0, 0, 0, 0, 0, 0, 0, 0, 0, 0, 0, 0, 0, 0, 0, 0, 0, 0, 0, 0, 0, 0, 0, 0, 0, 0, 0, 0, 0, 0, 0, 0, 0, 0, 0, 0, 0, 0, 0, 0, 0, 0, 0, 0, 0, 0, 0, 0, 1, 1, 1, 1, 1, 1, 1, 1, 1, 1, 1, 1, 1, 1, 1, 1, 1, 1, 1, 1, 1, 1, 1, 1, 1, 1, 1, 1, 1, 1, 1, 1, 1, 1, 1, 1, 1, 1, 1, 1, 1, 1])
_uv = me_cube_004.uv_layers.new(name='UVMap')
_uv.uv.foreach_set('vector', [0.6725, 0.8752, 0.5822, 0.8752, 0.5822, 0.8368, 0.6725, 0.8368, 0.7529, 0.423, 0.7529, 0.3087, 0.7949, 0.3085, 0.7949, 0.4228, 0.7688, 0.6958, 0.7688, 0.5815, 0.8109, 0.5817, 0.8109, 0.696, 0.03387, 0.8578, 0.03387, 0.7639, 0.07598, 0.7639, 0.07598, 0.8578, 0.7529, 0.15, 0.7529, 0.0355, 0.8468, 0.0355, 0.8468, 0.15, 0.8246, 0.7579, 0.8246, 0.7963, 0.8237, 0.7972, 0.8237, 0.757, 0.5935, 0.6346, 0.5937, 0.5944, 0.5944, 0.5938, 0.5942, 0.6353, 0.5942, 0.6353, 0.5944, 0.5938, 0.5953, 0.5936, 0.5951, 0.6356, 0.6081, 0.8109, 0.6081, 0.9012, 0.6072, 0.9021, 0.6072, 0.81, 0.7538, 0.03387, 0.8458, 0.03388, 0.8465, 0.03458, 0.7531, 0.03458, 0.7531, 0.03458, 0.8465, 0.03458, 0.8468, 0.0355, 0.7529, 0.0355, 0.9978, 0.6974, 0.9978, 0.659, 0.9987, 0.6581, 0.9987, 0.6983, 0.4036, 0.5518, 0.4035, 0.5116, 0.4042, 0.5109, 0.4044, 0.5524, 0.4044, 0.5524, 0.4042, 0.5109, 0.4051, 0.5106, 0.4053, 0.5526, 0.6466, 0.9012, 0.6466, 0.8109, 0.6475, 0.81, 0.6475, 0.9021, 0.03478, 0.58, 0.1268, 0.58, 0.1275, 0.5807, 0.03412, 0.5807, 0.03412, 0.5807, 0.1275, 0.5807, 0.1278, 0.5816, 0.03387, 0.5816, 0.03387, 0.6962, 0.03387, 0.5816, 0.1278, 0.5816, 0.1278, 0.6962, 0.462, 0.03389, 0.462, 0.2182, 0.4603, 0.2182, 0.4603, 0.03387, 0.3084, 0.8799, 0.3084, 0.815, 0.3085, 0.8127, 0.3089, 0.811, 0.3093, 0.8104, 0.3165, 0.8104, 0.3169, 0.811, 0.3173, 0.8127, 0.3174, 0.815, 0.3174, 0.8799, 0.8786, 0.645, 0.8786, 0.5807, 0.8786, 0.5801, 0.8786, 0.58, 0.8788, 0.5799, 0.8857, 0.5799, 0.8858, 0.58, 0.8858, 0.5801, 0.8858, 0.5807, 0.8858, 0.645, 0.4627, 0.4915, 0.3979, 0.4912, 0.3979, 0.3069, 0.4627, 0.3072, 0.3933, 0.03418, 0.4581, 0.03388, 0.4581, 0.2182, 0.3933, 0.2185, 0.5313, 0.5121, 0.5309, 0.5094, 0.5306, 0.5019, 0.5304, 0.4916, 0.5304, 0.3069, 0.5395, 0.3069, 0.5395, 0.4916, 0.5393, 0.5019, 0.539, 0.5094, 0.5386, 0.5121, 0.2823, 0.3068, 0.2823, 0.4911, 0.2806, 0.4911, 0.2806, 0.3068, 0.3933, 0.88, 0.3933, 0.815, 0.3934, 0.8127, 0.3937, 0.811, 0.3942, 0.8104, 0.4013, 0.8104, 0.4018, 0.811, 0.4022, 0.8127, 0.4023, 0.815, 0.4023, 0.88, 0.1033, 0.4917, 0.03851, 0.4914, 0.03851, 0.307, 0.1033, 0.3073, 0.2136, 0.3071, 0.2784, 0.3068, 0.2784, 0.4911, 0.2136, 0.4914, 0.4603, 0.03387, 0.4603, 0.2182, 0.4581, 0.2182, 0.4581, 0.03388, 0.3956, 0.4912, 0.3956, 0.3069, 0.3979, 0.3069, 0.3979, 0.4912, 0.2806, 0.3068, 0.2806, 0.4911, 0.2784, 0.4911, 0.2784, 0.3068, 0.3939, 0.4912, 0.3939, 0.3069, 0.3956, 0.3069, 0.3956, 0.4912, 0.6143, 0.3069, 0.6143, 0.4914, 0.6072, 0.4914, 0.6072, 0.3069, 0.3933, 0.4913, 0.3933, 0.3069, 0.3939, 0.3069, 0.3939, 0.4912, 0.4627, 0.03391, 0.4627, 0.2183, 0.462, 0.2182, 0.462, 0.03389, 0.03622, 0.4914, 0.03622, 0.307, 0.03851, 0.307, 0.03851, 0.4914, 0.03452, 0.4914, 0.03452, 0.307, 0.03622, 0.307, 0.03622, 0.4914, 0.6143, 0.03387, 0.6143, 0.2183, 0.6072, 0.2183, 0.6072, 0.03387, 0.03387, 0.4914, 0.03387, 0.307, 0.03452, 0.307, 0.03452, 0.4914, 0.283, 0.3068, 0.283, 0.4912, 0.2823, 0.4911, 0.2823, 0.3068, 0.5114, 0.8756, 0.5114, 0.8113, 0.5114, 0.8107, 0.5114, 0.8106, 0.5115, 0.8105, 0.5184, 0.8105, 0.5185, 0.8106, 0.5186, 0.8107, 0.5186, 0.8113, 0.5186, 0.8756, 0.3977, 0.5118, 0.3976, 0.5118, 0.3954, 0.5091, 0.3958, 0.509, 0.3958, 0.509, 0.3954, 0.5091, 0.3938, 0.5015, 0.3944, 0.5015, 0.3944, 0.5015, 0.3938, 0.5015, 0.3933, 0.4913, 0.3939, 0.4912, 0.3978, 0.5118, 0.3977, 0.5118, 0.3958, 0.509, 0.3967, 0.509, 0.3967, 0.509, 0.3958, 0.509, 0.3944, 0.5015, 0.3959, 0.5015, 0.3959, 0.5015, 0.3944, 0.5015, 0.3939, 0.4912, 0.3956, 0.4912, 0.3984, 0.5118, 0.3978, 0.5118, 0.3967, 0.509, 0.3981, 0.509, 0.3981, 0.509, 0.3967, 0.509, 0.3959, 0.5015, 0.398, 0.5015, 0.398, 0.5015, 0.3959, 0.5015, 0.3956, 0.4912, 0.3979, 0.4912, 0.4584, 0.2388, 0.4582, 0.2388, 0.4601, 0.236, 0.4605, 0.2361, 0.4605, 0.2361, 0.4601, 0.236, 0.4615, 0.2285, 0.4621, 0.2285, 0.4621, 0.2285, 0.4615, 0.2285, 0.462, 0.2182, 0.4627, 0.2183, 0.4582, 0.2388, 0.4582, 0.2388, 0.4593, 0.236, 0.4601, 0.236, 0.4601, 0.236, 0.4593, 0.236, 0.4601, 0.2285, 0.4615, 0.2285, 0.4615, 0.2285, 0.4601, 0.2285, 0.4603, 0.2182, 0.462, 0.2182, 0.4582, 0.2388, 0.4576, 0.2388, 0.4578, 0.236, 0.4593, 0.236, 0.4593, 0.236, 0.4578, 0.236, 0.458, 0.2285, 0.4601, 0.2285, 0.4601, 0.2285, 0.458, 0.2285, 0.4581, 0.2182, 0.4603, 0.2182, 0.03834, 0.5119, 0.03817, 0.512, 0.03602, 0.5092, 0.03643, 0.5092, 0.03643, 0.5092, 0.03602, 0.5092, 0.03445, 0.5017, 0.03503, 0.5016, 0.03503, 0.5016, 0.03445, 0.5017, 0.03387, 0.4914, 0.03452, 0.4914, 0.03838, 0.5119, 0.03834, 0.5119, 0.03643, 0.5092, 0.0373, 0.5092, 0.0373, 0.5092, 0.03643, 0.5092, 0.03503, 0.5016, 0.03651, 0.5016, 0.03651, 0.5016, 0.03503, 0.5016, 0.03452, 0.4914, 0.03622, 0.4914, 0.03901, 0.5119, 0.03838, 0.5119, 0.0373, 0.5092, 0.03876, 0.5092, 0.03876, 0.5092, 0.0373, 0.5092, 0.03651, 0.5016, 0.03858, 0.5016, 0.03858, 0.5016, 0.03651, 0.5016, 0.03622, 0.4914, 0.03851, 0.4914, 0.2787, 0.5117, 0.2785, 0.5117, 0.2804, 0.5089, 0.2808, 0.5089, 0.2808, 0.5089, 0.2804, 0.5089, 0.2818, 0.5014, 0.2824, 0.5014, 0.2824, 0.5014, 0.2818, 0.5014, 0.2823, 0.4911, 0.283, 0.4912, 0.2785, 0.5117, 0.2785, 0.5117, 0.2796, 0.5089, 0.2804, 0.5089, 0.2804, 0.5089, 0.2796, 0.5089, 0.2804, 0.5014, 0.2818, 0.5014, 0.2818, 0.5014, 0.2804, 0.5014, 0.2806, 0.4911, 0.2823, 0.4911, 0.2785, 0.5117, 0.2779, 0.5117, 0.2781, 0.5089, 0.2796, 0.5089, 0.2796, 0.5089, 0.2781, 0.5089, 0.2783, 0.5014, 0.2804, 0.5014, 0.2804, 0.5014, 0.2783, 0.5014, 0.2784, 0.4911, 0.2806, 0.4911, 0.4576, 0.2388, 0.3933, 0.2391, 0.3933, 0.2363, 0.4578, 0.236, 0.4578, 0.236, 0.3933, 0.2363, 0.3933, 0.2288, 0.458, 0.2285, 0.458, 0.2285, 0.3933, 0.2288, 0.3933, 0.2185, 0.4581, 0.2182, 0.6072, 0.4914, 0.6143, 0.4914, 0.6143, 0.5017, 0.6072, 0.5017, 0.6072, 0.5017, 0.6143, 0.5017, 0.6143, 0.5093, 0.6073, 0.5093, 0.6073, 0.5093, 0.6143, 0.5093, 0.6142, 0.5121, 0.6073, 0.5121, 0.3979, 0.4912, 0.4627, 0.4915, 0.4627, 0.5018, 0.398, 0.5015, 0.398, 0.5015, 0.4627, 0.5018, 0.4627, 0.5093, 0.3981, 0.509, 0.3981, 0.509, 0.4627, 0.5093, 0.4626, 0.5121, 0.3984, 0.5118, 0.2779, 0.5117, 0.2136, 0.512, 0.2136, 0.5092, 0.2781, 0.5089, 0.2781, 0.5089, 0.2136, 0.5092, 0.2136, 0.5017, 0.2783, 0.5014, 0.2783, 0.5014, 0.2136, 0.5017, 0.2136, 0.4914, 0.2784, 0.4911, 0.6072, 0.2183, 0.6143, 0.2183, 0.6143, 0.2286, 0.6072, 0.2286, 0.6072, 0.2286, 0.6143, 0.2286, 0.6143, 0.2362, 0.6073, 0.2362, 0.6073, 0.2362, 0.6143, 0.2362, 0.6142, 0.2391, 0.6073, 0.2391, 0.03851, 0.4914, 0.1033, 0.4917, 0.1033, 0.5019, 0.03858, 0.5016, 0.03858, 0.5016, 0.1033, 0.5019, 0.1033, 0.5095, 0.03876, 0.5092, 0.03876, 0.5092, 0.1033, 0.5095, 0.1032, 0.5122, 0.03901, 0.5119, 0.5313, 0.2391, 0.5309, 0.2364, 0.5306, 0.2289, 0.5304, 0.2186, 0.5304, 0.03387, 0.5395, 0.03387, 0.5395, 0.2186, 0.5393, 0.2289, 0.539, 0.2364, 0.5386, 0.2391, 0.3933, 0.7388, 0.4192, 0.7387, 0.4193, 0.7415, 0.3933, 0.7416, 0.8677, 0.8576, 0.8396, 0.8576, 0.8396, 0.7637, 0.8677, 0.7637, 0.3933, 0.735, 0.4192, 0.7349, 0.4192, 0.7387, 0.3933, 0.7388, 0.7011, 0.5799, 0.7011, 0.7246, 0.7004, 0.7374, 0.7, 0.7391, 0.6994, 0.7399, 0.6089, 0.7399, 0.6083, 0.7391, 0.6079, 0.7374, 0.6072, 0.7246, 0.6072, 0.5799, 0.5134, 0.7415, 0.5394, 0.7417, 0.5394, 0.7427, 0.5134, 0.7426, 0.3933, 0.58, 0.4214, 0.5799, 0.4213, 0.7245, 0.421, 0.7297, 0.4203, 0.7335, 0.4192, 0.7349, 0.3933, 0.735, 0.5135, 0.735, 0.5395, 0.7351, 0.5395, 0.7389, 0.5135, 0.7387, 0.1812, 0.8688, 0.1812, 0.8427, 0.2719, 0.8427, 0.2719, 0.8688, 0.5395, 0.7351, 0.5135, 0.735, 0.5125, 0.7336, 0.5117, 0.7297, 0.5114, 0.7245, 0.5114, 0.5799, 0.5394, 0.58, 0.5135, 0.7387, 0.5395, 0.7389, 0.5394, 0.7417, 0.5134, 0.7415, 0.2152, 0.7427, 0.2144, 0.7416, 0.2138, 0.7389, 0.2136, 0.7351, 0.2136, 0.5798, 0.3074, 0.5798, 0.3074, 0.7351, 0.3072, 0.7389, 0.3066, 0.7416, 0.3058, 0.7427, 0.4213, 0.7245, 0.4214, 0.7373, 0.4211, 0.738, 0.421, 0.7297, 0.421, 0.7297, 0.4211, 0.738, 0.4203, 0.7385, 0.4203, 0.7335, 0.4203, 0.7335, 0.4203, 0.7385, 0.4192, 0.7387, 0.4192, 0.7349, 0.6079, 0.7374, 0.6083, 0.7391, 0.6082, 0.7404, 0.6077, 0.7381, 0.4211, 0.738, 0.4211, 0.7403, 0.4203, 0.7412, 0.4203, 0.7385, 0.4203, 0.7385, 0.4203, 0.7412, 0.4193, 0.7415, 0.4192, 0.7387, 0.6083, 0.7391, 0.6089, 0.7399, 0.6088, 0.7412, 0.6082, 0.7404, 0.4211, 0.7403, 0.4212, 0.7412, 0.4204, 0.7422, 0.4203, 0.7412, 0.4203, 0.7412, 0.4204, 0.7422, 0.4193, 0.7426, 0.4193, 0.7415, 0.5114, 0.7374, 0.5114, 0.7245, 0.5117, 0.7297, 0.5117, 0.7381, 0.5117, 0.7381, 0.5117, 0.7297, 0.5125, 0.7336, 0.5124, 0.7386, 0.5124, 0.7386, 0.5125, 0.7336, 0.5135, 0.735, 0.5135, 0.7387, 0.7, 0.7391, 0.7004, 0.7374, 0.7006, 0.7381, 0.7001, 0.7404, 0.5116, 0.7403, 0.5117, 0.7381, 0.5124, 0.7386, 0.5124, 0.7412, 0.5124, 0.7412, 0.5124, 0.7386, 0.5135, 0.7387, 0.5134, 0.7415, 0.6994, 0.7399, 0.7, 0.7391, 0.7001, 0.7404, 0.6995, 0.7412, 0.5116, 0.7412, 0.5116, 0.7403, 0.5124, 0.7412, 0.5123, 0.7422, 0.5123, 0.7422, 0.5124, 0.7412, 0.5134, 0.7415, 0.5134, 0.7426, 0.6089, 0.7399, 0.6994, 0.7399, 0.6995, 0.7412, 0.6088, 0.7412, 0.6088, 0.7412, 0.6995, 0.7412, 0.6995, 0.7423, 0.6088, 0.7423, 0.2406, 0.8104, 0.2406, 0.9011, 0.2396, 0.9011, 0.2396, 0.8104, 0.3933, 0.7416, 0.4193, 0.7415, 0.4193, 0.7426, 0.3934, 0.7427, 0.8656, 0.4188, 0.8627, 0.4188, 0.8627, 0.3069, 0.8656, 0.3069, 0.6821, 0.2361, 0.6851, 0.2361, 0.6851, 0.2389, 0.6821, 0.2389, 0.7718, 0.8739, 0.7688, 0.8739, 0.7688, 0.7637, 0.7718, 0.7637, 0.6851, 0.4913, 0.6821, 0.4913, 0.6821, 0.3069, 0.6851, 0.3069, 0.1454, 0.2364, 0.1449, 0.2393, 0.03479, 0.2392, 0.03434, 0.2364, 0.2136, 0.2184, 0.2136, 0.03387, 0.3255, 0.03387, 0.3255, 0.2184, 0.214, 0.2362, 0.2137, 0.2287, 0.3254, 0.2287, 0.325, 0.2362, 0.1458, 0.2186, 0.1457, 0.2289, 0.03401, 0.2289, 0.03388, 0.2186, 0.6851, 0.5091, 0.6821, 0.5091, 0.6821, 0.5015, 0.6851, 0.5015, 0.6821, 0.2183, 0.6851, 0.2183, 0.6851, 0.2285, 0.6821, 0.2285, 0.6821, 0.03389, 0.6851, 0.03387, 0.6851, 0.2183, 0.6821, 0.2183, 0.1458, 0.03387, 0.1458, 0.2186, 0.03388, 0.2186, 0.03387, 0.03387, 0.2137, 0.2287, 0.2136, 0.2184, 0.3255, 0.2184, 0.3254, 0.2287, 0.6851, 0.5015, 0.6821, 0.5015, 0.6821, 0.4913, 0.6851, 0.4913, 0.6851, 0.5118, 0.6821, 0.5118, 0.6821, 0.5091, 0.6851, 0.5091, 0.2145, 0.239, 0.214, 0.2362, 0.325, 0.2362, 0.3246, 0.2389, 0.1457, 0.2289, 0.1454, 0.2364, 0.03434, 0.2364, 0.03401, 0.2289, 0.6821, 0.2285, 0.6851, 0.2285, 0.6851, 0.2361, 0.6821, 0.2361, 0.9551, 0.6704, 0.9551, 0.6931, 0.9536, 0.6931, 0.9536, 0.6704, 0.922, 0.1244, 0.922, 0.1471, 0.9145, 0.1472, 0.9145, 0.1244, 0.1453, 0.7639, 0.1453, 0.7867, 0.1437, 0.7867, 0.1437, 0.7639, 0.9429, 0.8543, 0.9429, 0.877, 0.9354, 0.877, 0.9354, 0.8542, 0.7545, 0.4907, 0.7545, 0.4982, 0.7529, 0.4982, 0.7529, 0.4907, 0.1437, 0.9525, 0.1437, 0.945, 0.1453, 0.945, 0.1453, 0.9525, 0.9551, 0.5799, 0.9551, 0.6026, 0.9536, 0.6026, 0.9536, 0.5799, 0.922, 0.03387, 0.922, 0.05661, 0.9145, 0.05664, 0.9145, 0.03391, 0.1453, 0.8545, 0.1453, 0.8773, 0.1437, 0.8773, 0.1437, 0.8545, 0.9429, 0.7638, 0.9429, 0.7865, 0.9354, 0.7865, 0.9354, 0.7637, 0.8238, 0.2177, 0.8238, 0.2252, 0.8222, 0.2252, 0.8222, 0.2177, 0.3084, 0.9552, 0.3084, 0.9477, 0.31, 0.9477, 0.31, 0.9552, 0.7704, 0.9416, 0.7704, 0.9644, 0.7688, 0.9644, 0.7688, 0.9416, 0.8701, 0.4865, 0.8701, 0.5093, 0.8627, 0.5093, 0.8627, 0.4866, 0.8411, 0.9253, 0.8411, 0.9481, 0.8396, 0.9481, 0.8396, 0.9253, 0.9409, 0.3069, 0.9409, 0.3296, 0.9334, 0.3296, 0.9334, 0.3069, 0.7544, 0.2177, 0.7544, 0.2252, 0.7529, 0.2252, 0.7529, 0.2177, 0.9354, 0.9522, 0.9354, 0.9448, 0.937, 0.9448, 0.937, 0.9522, 0.5129, 0.9434, 0.5129, 0.9661, 0.5114, 0.9661, 0.5114, 0.9434, 0.922, 0.2149, 0.922, 0.2376, 0.9145, 0.2377, 0.9145, 0.2149, 0.03544, 0.9256, 0.03544, 0.9484, 0.03387, 0.9484, 0.03387, 0.9256, 0.9453, 0.4866, 0.9453, 0.5093, 0.9379, 0.5093, 0.9379, 0.4865, 0.935, 0.3974, 0.935, 0.4049, 0.9334, 0.4049, 0.9334, 0.3974, 0.3933, 0.9552, 0.3933, 0.9477, 0.3948, 0.9477, 0.3948, 0.9552])
me_cube_004.materials.append(mat_arm_rest)
me_cube_004.materials.append(mat_material_003)
me_cube_004.update()
me_cube_014 = bpy.data.meshes.new('Cube.014')
me_cube_014.from_pydata([(7.628, 15.15, -12.4), (7.628, 15.15, 1.239), (7.628, 17.15, -12.4), (7.628, 17.15, 1.239), (9.628, 15.15, -12.4), (9.628, 15.15, 1.239), (9.628, 17.15, -12.4), (9.628, 17.15, 1.239), (-10.03, -17.57, 1.148), (-10.03, -17.57, 2.263), (-10.03, 17.58, 1.148), (-10.03, 17.58, 2.263), (10.04, -17.57, 1.148), (10.04, -17.57, 2.263), (10.04, 17.58, 1.148), (10.04, 17.58, 2.263), (-9.639, -17.18, -12.4), (-9.639, -17.18, 1.239), (-9.639, -15.18, -12.4), (-9.639, -15.18, 1.239), (-7.639, -17.18, -12.4), (-7.639, -17.18, 1.239), (-7.639, -15.18, -12.4), (-7.639, -15.18, 1.239), (7.628, -17.18, -12.4), (7.628, -17.18, 1.239), (7.628, -15.18, -12.4), (7.628, -15.18, 1.239), (9.628, -17.18, -12.4), (9.628, -17.18, 1.239), (9.628, -15.18, -12.4), (9.628, -15.18, 1.239), (-9.639, 15.15, -12.4), (-9.639, 15.15, 1.239), (-9.639, 17.15, -12.4), (-9.639, 17.15, 1.239), (-7.639, 15.15, -12.4), (-7.639, 15.15, 1.239), (-7.639, 17.15, -12.4), (-7.639, 17.15, 1.239)], [], [(0, 1, 3, 2), (2, 3, 7, 6), (6, 7, 5, 4), (4, 5, 1, 0), (2, 6, 4, 0), (7, 3, 1, 5), (8, 9, 11, 10), (10, 11, 15, 14), (14, 15, 13, 12), (12, 13, 9, 8), (10, 14, 12, 8), (15, 11, 9, 13), (16, 17, 19, 18), (18, 19, 23, 22), (22, 23, 21, 20), (20, 21, 17, 16), (18, 22, 20, 16), (23, 19, 17, 21), (24, 25, 27, 26), (26, 27, 31, 30), (30, 31, 29, 28), (28, 29, 25, 24), (26, 30, 28, 24), (31, 27, 25, 29), (32, 33, 35, 34), (34, 35, 39, 38), (38, 39, 37, 36), (36, 37, 33, 32), (34, 38, 36, 32), (39, 35, 33, 37)])
_uv = me_cube_014.uv_layers.new(name='UVMap')
_uv.uv.foreach_set('vector', [0.375, 0.0, 0.625, 0.0, 0.625, 0.25, 0.375, 0.25, 0.375, 0.25, 0.625, 0.25, 0.625, 0.5, 0.375, 0.5, 0.375, 0.5, 0.625, 0.5, 0.625, 0.75, 0.375, 0.75, 0.375, 0.75, 0.625, 0.75, 0.625, 1.0, 0.375, 1.0, 0.125, 0.5, 0.375, 0.5, 0.375, 0.75, 0.125, 0.75, 0.625, 0.5, 0.875, 0.5, 0.875, 0.75, 0.625, 0.75, 0.375, 0.0, 0.625, 0.0, 0.625, 0.25, 0.375, 0.25, 0.375, 0.25, 0.625, 0.25, 0.625, 0.5, 0.375, 0.5, 0.375, 0.5, 0.625, 0.5, 0.625, 0.75, 0.375, 0.75, 0.375, 0.75, 0.625, 0.75, 0.625, 1.0, 0.375, 1.0, 0.125, 0.5, 0.375, 0.5, 0.375, 0.75, 0.125, 0.75, 0.625, 0.5, 0.875, 0.5, 0.875, 0.75, 0.625, 0.75, 0.375, 0.0, 0.625, 0.0, 0.625, 0.25, 0.375, 0.25, 0.375, 0.25, 0.625, 0.25, 0.625, 0.5, 0.375, 0.5, 0.375, 0.5, 0.625, 0.5, 0.625, 0.75, 0.375, 0.75, 0.375, 0.75, 0.625, 0.75, 0.625, 1.0, 0.375, 1.0, 0.125, 0.5, 0.375, 0.5, 0.375, 0.75, 0.125, 0.75, 0.625, 0.5, 0.875, 0.5, 0.875, 0.75, 0.625, 0.75, 0.375, 0.0, 0.625, 0.0, 0.625, 0.25, 0.375, 0.25, 0.375, 0.25, 0.625, 0.25, 0.625, 0.5, 0.375, 0.5, 0.375, 0.5, 0.625, 0.5, 0.625, 0.75, 0.375, 0.75, 0.375, 0.75, 0.625, 0.75, 0.625, 1.0, 0.375, 1.0, 0.125, 0.5, 0.375, 0.5, 0.375, 0.75, 0.125, 0.75, 0.625, 0.5, 0.875, 0.5, 0.875, 0.75, 0.625, 0.75, 0.375, 0.0, 0.625, 0.0, 0.625, 0.25, 0.375, 0.25, 0.375, 0.25, 0.625, 0.25, 0.625, 0.5, 0.375, 0.5, 0.375, 0.5, 0.625, 0.5, 0.625, 0.75, 0.375, 0.75, 0.375, 0.75, 0.625, 0.75, 0.625, 1.0, 0.375, 1.0, 0.125, 0.5, 0.375, 0.5, 0.375, 0.75, 0.125, 0.75, 0.625, 0.5, 0.875, 0.5, 0.875, 0.75, 0.625, 0.75])
me_cube_014.materials.append(mat_material)
me_cube_014.update()
me_cube_016 = bpy.data.meshes.new('Cube.016')
me_cube_016.from_pydata([(-0.7729, -0.8036, -0.8129), (-0.7729, -0.8036, 0.7947), (-0.7729, 0.804, -0.8129), (-0.7729, 0.804, 0.7947), (1.378, -0.8517, -1.126), (1.361, -0.8861, 0.5676), (1.378, 0.852, -1.126), (1.361, 0.8865, 0.5676), (-0.8928, 1.0, -1.009), (-0.8928, -0.9998, -1.009), (-0.8928, -0.9998, 0.9909), (-0.8928, 1.0, 0.9909), (-0.213, 1.226, -1.144), (-0.2159, 1.226, 1.152), (-0.213, -1.225, -1.144), (-0.2159, -1.225, 1.152), (-0.8715, 1.18, -1.189), (-0.8715, -1.179, 1.172), (-0.8715, 1.18, 1.172), (-0.8715, -1.179, -1.189), (0.4876, 1.22, 1.057), (0.5148, -1.22, -1.112), (0.5148, 1.22, -1.112), (0.4876, -1.22, 1.057), (-0.6322, 1.205, 1.217), (-0.629, -1.205, -1.191), (-0.629, 1.205, -1.191), (-0.6322, -1.205, 1.217), (-0.6283, 1.26, -1.192), (-0.8755, 1.233, -1.191), (-0.6282, -1.259, 1.242), (-0.8755, -1.233, 1.225), (-0.8755, 1.233, 1.225), (-0.8755, -1.233, -1.191), (-0.6282, 1.26, 1.242), (-0.6283, -1.259, -1.192), (0.7033, -0.5578, 0.9359), (0.5645, 0.07853, 1.014), (0.7197, 0.006475, 0.9267), (0.7267, -0.1214, 0.9228), (0.8175, -0.2003, 0.872), (0.9318, -0.4101, 0.808), (0.7946, -0.4275, 0.8848), (0.8357, -0.5938, 0.8618), (0.6934, -0.5578, 0.9183), (0.5546, 0.07853, 0.996), (0.7098, 0.006475, 0.9091), (0.7168, -0.1214, 0.9052), (0.8076, -0.2003, 0.8543), (0.9219, -0.4101, 0.7904), (0.7847, -0.4275, 0.8672), (0.8258, -0.5938, 0.8441), (0.2826, 1.222, 0.7841), (0.2101, 1.222, 0.9183), (0.0579, 1.223, 0.8536), (0.1763, 1.222, 0.7248), (0.00709, 1.224, 0.6569), (0.2151, 1.222, 0.5645), (0.2685, 1.222, 0.6938), (0.2824, 1.201, 0.7841), (0.2099, 1.201, 0.9183), (0.05773, 1.202, 0.8536), (0.1762, 1.202, 0.7248), (0.00692, 1.203, 0.6569), (0.215, 1.201, 0.5645), (0.2683, 1.201, 0.6938), (-0.7729, 0.1905, 0.4516), (-0.7729, 0.07263, 0.5486), (-0.7729, -0.1015, 0.49), (-0.7729, -0.1817, 0.3937), (-0.7729, -0.1613, 0.2699), (-0.7729, -0.007497, 0.35), (-0.7729, 0.1919, 0.3451), (-0.7729, 0.05466, 0.4286), (-0.7582, 0.1905, 0.4516), (-0.7582, 0.07263, 0.5486), (-0.7582, -0.1015, 0.49), (-0.7582, -0.1817, 0.3937), (-0.7582, -0.1613, 0.2699), (-0.7582, -0.007497, 0.35), (-0.7582, 0.1919, 0.3451), (-0.7582, 0.05466, 0.4286), (-0.7729, 0.48, -0.05024), (-0.7729, 0.3336, 0.05881), (-0.7729, 0.06379, -0.01189), (-0.7729, 0.2578, -0.1229), (-0.7729, 0.1189, -0.1831), (-0.7729, 0.2856, -0.3006), (-0.7729, 0.4222, -0.3811), (-0.7729, 0.5568, -0.2335), (-0.7729, 0.6131, -0.03896), (-0.7729, 0.4729, -0.1727), (-0.7511, 0.48, -0.05024), (-0.7511, 0.3336, 0.05881), (-0.7511, 0.06379, -0.01189), (-0.7511, 0.2578, -0.1229), (-0.7511, 0.1189, -0.1831), (-0.7511, 0.2856, -0.3006), (-0.7511, 0.4222, -0.3811), (-0.7511, 0.5568, -0.2335), (-0.7511, 0.6131, -0.03896), (-0.7511, 0.4729, -0.1727), (0.6526, -1.152, 0.5899), (1.069, -0.9926, 0.4156), (0.8514, -1.072, 0.3579), (0.7802, -1.1, 0.4365), (0.6452, -1.156, 0.4511), (0.5767, -1.184, 0.5413), (0.6387, -1.116, 0.5904), (1.055, -0.9566, 0.4161), (0.8375, -1.036, 0.3584), (0.7663, -1.064, 0.437), (0.6313, -1.12, 0.4516), (0.5628, -1.148, 0.5418), (1.365, -0.4202, 0.1775), (1.363, -0.1233, 0.4154), (1.363, 0.1262, 0.3501), (1.364, 0.3261, 0.3111), (1.366, 0.08373, 0.08394), (1.365, -0.04728, 0.2063), (1.366, -0.3476, 0.1082), (1.365, -0.2011, 0.2308), (1.342, -0.4202, 0.1773), (1.34, -0.1233, 0.4152), (1.341, 0.1262, 0.3498), (1.341, 0.3261, 0.3109), (1.343, 0.08373, 0.08372), (1.342, -0.04728, 0.2061), (1.343, -0.3476, 0.108), (1.342, -0.2011, 0.2306), (1.37, -0.8689, -0.2792), (-0.3446, 1.219, 0.6538), (-0.3444, 1.219, 0.5253), (-0.3505, 1.219, 0.1433), (-0.3536, 1.219, -0.2421), (-0.35, 1.219, -0.6337), (-0.5021, 1.212, 0.6713), (-0.502, 1.212, 0.5357), (-0.4949, 1.212, 0.1463), (-0.4908, 1.212, -0.2453), (-0.4934, 1.212, -0.6436), (-0.6282, 1.26, 0.8364), (-0.6282, 1.26, 0.4307), (-0.6283, 1.26, 0.02499), (-0.6283, 1.26, -0.3807), (-0.6283, 1.26, -0.7864), (-0.3327, -1.22, 0.6644), (-0.3325, -1.22, 0.5125), (-0.3336, -1.219, 0.1259), (-0.3439, -1.219, -0.2517), (-0.3144, -1.22, -0.6671), (-0.5141, -1.211, 0.6845), (-0.5139, -1.211, 0.5244), (-0.5117, -1.211, 0.1296), (-0.5004, -1.211, -0.2554), (-0.5289, -1.21, -0.6818), (-0.6282, -1.259, 0.8363), (-0.6282, -1.259, 0.4306), (-0.6283, -1.259, 0.02487), (-0.6283, -1.259, -0.3808), (-0.6283, -1.259, -0.7865), (-0.2154, 1.226, 0.7698), (-0.3507, 1.219, 0.2596), (-0.6316, 1.205, 0.8158), (-0.495, 1.212, 0.2691), (-0.2149, 1.226, 0.3871), (-0.3538, 1.219, -0.1325), (-0.6311, 1.205, 0.4144), (-0.4909, 1.212, -0.1296), (-0.2144, 1.226, 0.004308), (-0.3501, 1.219, -0.5182), (-0.6306, 1.205, 0.01305), (-0.4935, 1.212, -0.5216), (-0.214, 1.226, -0.3784), (-0.2135, 1.226, -0.7612), (-0.6301, 1.205, -0.3883), (-0.6295, 1.205, -0.7897), (-0.2154, -1.225, 0.7697), (-0.3338, -1.219, 0.2753), (-0.6316, -1.205, 0.8157), (-0.5119, -1.211, 0.2871), (-0.2149, -1.225, 0.3869), (-0.3441, -1.219, -0.1231), (-0.6311, -1.205, 0.4143), (-0.5006, -1.211, -0.1198), (-0.2144, -1.225, 0.004194), (-0.3146, -1.22, -0.4819), (-0.6306, -1.205, 0.01293), (-0.5292, -1.21, -0.487), (-0.214, -1.225, -0.3786), (-0.2135, -1.225, -0.7613), (-0.6301, -1.205, -0.3885), (-0.6295, -1.205, -0.7899)], [], [(0, 1, 69, 70, 71, 72, 3, 2, 90, 91, 82, 83, 84), (22, 20, 7, 6), (6, 7, 117, 118, 119, 120, 121, 114, 5, 130, 4), (22, 6, 4, 21), (18, 11, 10, 17), (0, 2, 8, 9), (3, 1, 10, 11), (20, 13, 15, 23), (26, 12, 14, 25), (163, 24, 13, 161), (8, 16, 19, 9), (18, 17, 31, 32), (27, 24, 34, 30), (4, 130, 5, 103, 104, 105, 106, 107, 23, 21), (7, 20, 37, 38, 39, 40, 41, 42, 43, 5), (12, 22, 21, 14), (12, 174, 173, 169, 165, 161, 13, 56, 57, 58, 52, 20, 22), (177, 15, 27, 179), (13, 24, 27, 15), (26, 25, 35, 28), (19, 16, 29, 33), (34, 32, 31, 30), (29, 28, 35, 33), (176, 26, 28, 145), (179, 27, 30, 156), (5, 43, 36, 37, 20, 23), (37, 36, 44, 45), (44, 51, 50, 49, 48, 47, 46, 45), (36, 43, 51, 44), (42, 41, 49, 50), (40, 39, 47, 48), (38, 37, 45, 46), (43, 42, 50, 51), (41, 40, 48, 49), (39, 38, 46, 47), (62, 61, 60, 59, 65, 64, 63), (20, 52, 53, 54, 55, 56, 13), (53, 52, 59, 60), (58, 57, 64, 65), (56, 55, 62, 63), (54, 53, 60, 61), (52, 58, 65, 59), (57, 56, 63, 64), (55, 54, 61, 62), (76, 75, 74, 81, 80, 79, 78, 77), (3, 72, 73, 66, 67, 68, 69, 1), (69, 68, 76, 77), (67, 66, 74, 75), (66, 73, 81, 74), (72, 71, 79, 80), (70, 69, 77, 78), (68, 67, 75, 76), (73, 72, 80, 81), (71, 70, 78, 79), (86, 85, 95, 96), (85, 86, 87, 88, 89, 90, 2, 0, 84), (94, 93, 92, 101, 100, 99, 98, 97, 96, 95), (83, 82, 92, 93), (90, 89, 99, 100), (87, 86, 96, 97), (84, 83, 93, 94), (91, 90, 100, 101), (88, 87, 97, 98), (85, 84, 94, 95), (82, 91, 101, 92), (89, 88, 98, 99), (108, 113, 112, 111, 110, 109), (23, 107, 102, 103, 5), (107, 106, 112, 113), (105, 104, 110, 111), (103, 102, 108, 109), (102, 107, 113, 108), (106, 105, 111, 112), (104, 103, 109, 110), (124, 123, 122, 129, 128, 127, 126, 125), (5, 114, 115, 116, 117, 7), (116, 115, 123, 124), (121, 120, 128, 129), (119, 118, 126, 127), (117, 116, 124, 125), (115, 114, 122, 123), (114, 121, 129, 122), (120, 119, 127, 128), (118, 117, 125, 126), (24, 163, 141, 34), (163, 167, 142, 141), (167, 171, 143, 142), (171, 175, 144, 143), (175, 176, 145, 144), (16, 18, 32, 29), (29, 32, 34, 141, 142, 143, 144, 145, 28), (8, 11, 18, 16), (26, 176, 174, 12), (140, 172, 170, 135), (139, 168, 166, 134), (138, 164, 162, 133), (137, 136, 131, 132), (2, 3, 11, 8), (17, 19, 33, 31), (25, 192, 160, 35), (192, 191, 159, 160), (191, 187, 158, 159), (187, 183, 157, 158), (183, 179, 156, 157), (160, 159, 158, 157, 156, 30, 31, 33, 35), (14, 190, 192, 25), (150, 186, 188, 155), (149, 182, 184, 154), (148, 178, 180, 153), (147, 146, 151, 152), (21, 23, 15, 177, 181, 185, 189, 190, 14), (1, 0, 9, 10), (19, 17, 10, 9), (132, 131, 161, 165), (136, 137, 167, 163), (137, 132, 165, 167), (131, 136, 163, 161), (133, 162, 165, 169), (164, 138, 171, 167), (138, 133, 169, 171), (162, 164, 167, 165), (134, 166, 169, 173), (168, 139, 175, 171), (139, 134, 173, 175), (166, 168, 171, 169), (135, 170, 173, 174), (172, 140, 176, 175), (140, 135, 174, 176), (170, 172, 175, 173), (146, 147, 181, 177), (152, 151, 179, 183), (147, 152, 183, 181), (151, 146, 177, 179), (178, 148, 185, 181), (153, 180, 183, 187), (148, 153, 187, 185), (180, 178, 181, 183), (182, 149, 189, 185), (154, 184, 187, 191), (149, 154, 191, 189), (184, 182, 185, 187), (186, 150, 190, 189), (155, 188, 191, 192), (150, 155, 192, 190), (188, 186, 189, 191)])
me_cube_016.polygons.foreach_set('material_index', [1, 0, 0, 0, 0, 0, 0, 0, 0, 0, 0, 0, 0, 0, 0, 0, 0, 0, 0, 0, 0, 0, 0, 0, 0, 0, 0, 3, 0, 0, 0, 0, 0, 0, 0, 3, 0, 0, 0, 0, 0, 0, 0, 0, 2, 1, 1, 1, 1, 1, 1, 1, 1, 1, 1, 1, 2, 1, 1, 1, 1, 1, 1, 1, 1, 1, 3, 0, 0, 0, 0, 0, 0, 0, 3, 0, 0, 0, 0, 0, 0, 0, 0, 0, 0, 0, 0, 0, 0, 0, 0, 0, 0, 2, 2, 2, 2, 0, 0, 0, 0, 0, 0, 0, 0, 0, 2, 2, 2, 2, 0, 0, 0, 0, 0, 0, 0, 0, 0, 0, 0, 0, 0, 0, 0, 0, 0, 0, 0, 0, 0, 0, 0, 0, 0, 0, 0, 0, 0, 0, 0, 0, 0, 0, 0])
_uv = me_cube_016.uv_layers.new(name='UVMap')
_uv.uv.foreach_set('vector', [0.9669, -0.0008786, 0.9669, 0.9997, 0.7128, 0.7501, 0.7045, 0.673, 0.6417, 0.7229, 0.5602, 0.7198, 0.3102, 0.9997, 0.3102, -0.0008786, 0.3882, 0.4808, 0.4454, 0.3976, 0.4425, 0.4738, 0.5023, 0.5417, 0.6126, 0.4977, 0.375, 0.3934, 0.625, 0.3934, 0.625, 0.5, 0.375, 0.5, 0.375, 0.5, 0.625, 0.5, 0.5871, 0.5788, 0.5536, 0.6131, 0.5717, 0.6317, 0.5572, 0.6745, 0.5753, 0.6535, 0.5674, 0.6847, 0.625, 0.75, 0.5, 0.75, 0.375, 0.75, 0.2684, 0.5, 0.375, 0.5, 0.375, 0.75, 0.2684, 0.75, 0.8224, 0.5, 0.875, 0.5, 0.875, 0.75, 0.8224, 0.75, 0.3971, 0.02209, 0.3971, 0.2279, 0.375, 0.25, 0.375, 0.0, 0.6029, 0.2279, 0.6029, 0.02209, 0.625, 0.0, 0.625, 0.25, 0.7316, 0.5, 0.7698, 0.5, 0.7698, 0.75, 0.7316, 0.75, 0.1916, 0.5, 0.2302, 0.5, 0.2302, 0.75, 0.1916, 0.75, 0.5833, 0.3166, 0.625, 0.3166, 0.625, 0.3552, 0.5833, 0.3552, 0.125, 0.5, 0.1776, 0.5, 0.1776, 0.75, 0.125, 0.75, 0.8224, 0.5, 0.8224, 0.75, 0.8224, 0.75, 0.8224, 0.5, 0.8084, 0.75, 0.8084, 0.5, 0.8084, 0.5, 0.8084, 0.75, 0.375, 0.75, 0.5, 0.75, 0.625, 0.75, 0.5843, 0.786, 0.5636, 0.8126, 0.5692, 0.8212, 0.5632, 0.8379, 0.5701, 0.8463, 0.625, 0.8566, 0.375, 0.8566, 0.625, 0.5, 0.7316, 0.5, 0.7222, 0.6168, 0.7033, 0.6243, 0.7024, 0.6385, 0.6913, 0.6481, 0.6774, 0.6746, 0.6941, 0.6738, 0.6891, 0.6938, 0.625, 0.75, 0.2302, 0.5, 0.2684, 0.5, 0.2684, 0.75, 0.2302, 0.75, 0.375, 0.3552, 0.4167, 0.3552, 0.4583, 0.3552, 0.5, 0.3552, 0.5417, 0.3552, 0.5833, 0.3552, 0.625, 0.3552, 0.5734, 0.3672, 0.5654, 0.3784, 0.5807, 0.3813, 0.5911, 0.3821, 0.625, 0.3934, 0.375, 0.3934, 0.5833, 0.8948, 0.625, 0.8948, 0.625, 0.9334, 0.5833, 0.9334, 0.7698, 0.5, 0.8084, 0.5, 0.8084, 0.75, 0.7698, 0.75, 0.1916, 0.5, 0.1916, 0.75, 0.1916, 0.75, 0.1916, 0.5, 0.1776, 0.75, 0.1776, 0.5, 0.1776, 0.5, 0.1776, 0.75, 0.8084, 0.5, 0.8224, 0.5, 0.8224, 0.75, 0.8084, 0.75, 0.1776, 0.5, 0.1916, 0.5, 0.1916, 0.75, 0.1776, 0.75, 0.4167, 0.3166, 0.375, 0.3166, 0.375, 0.3166, 0.4167, 0.3166, 0.5833, 0.9334, 0.625, 0.9334, 0.625, 0.9334, 0.5833, 0.9334, 0.625, 0.75, 0.6891, 0.6938, 0.7053, 0.6864, 0.7222, 0.6168, 0.7316, 0.5, 0.7316, 0.75, 0.7222, 0.6168, 0.7053, 0.6864, 0.7053, 0.6864, 0.7222, 0.6168, 0.7053, 0.6864, 0.6891, 0.6938, 0.6941, 0.6738, 0.6774, 0.6746, 0.6913, 0.6481, 0.7024, 0.6385, 0.7033, 0.6243, 0.7222, 0.6168, 0.7053, 0.6864, 0.6891, 0.6938, 0.6891, 0.6938, 0.7053, 0.6864, 0.6941, 0.6738, 0.6774, 0.6746, 0.6774, 0.6746, 0.6941, 0.6738, 0.6913, 0.6481, 0.7024, 0.6385, 0.7024, 0.6385, 0.6913, 0.6481, 0.7033, 0.6243, 0.7222, 0.6168, 0.7222, 0.6168, 0.7033, 0.6243, 0.6891, 0.6938, 0.6941, 0.6738, 0.6941, 0.6738, 0.6891, 0.6938, 0.6774, 0.6746, 0.6913, 0.6481, 0.6913, 0.6481, 0.6774, 0.6746, 0.7024, 0.6385, 0.7033, 0.6243, 0.7033, 0.6243, 0.7024, 0.6385, 0.583, 0.3763, 0.5959, 0.37, 0.6052, 0.3782, 0.5911, 0.3821, 0.5807, 0.3813, 0.5654, 0.3784, 0.5734, 0.3672, 0.625, 0.3934, 0.5911, 0.3821, 0.6052, 0.3782, 0.5959, 0.37, 0.583, 0.3763, 0.5734, 0.3672, 0.625, 0.3552, 0.6052, 0.3782, 0.5911, 0.3821, 0.5911, 0.3821, 0.6052, 0.3782, 0.5807, 0.3813, 0.5654, 0.3784, 0.5654, 0.3784, 0.5807, 0.3813, 0.5734, 0.3672, 0.583, 0.3763, 0.583, 0.3763, 0.5734, 0.3672, 0.5959, 0.37, 0.6052, 0.3782, 0.6052, 0.3782, 0.5959, 0.37, 0.5911, 0.3821, 0.5807, 0.3813, 0.5807, 0.3813, 0.5911, 0.3821, 0.5654, 0.3784, 0.5734, 0.3672, 0.5734, 0.3672, 0.5654, 0.3784, 0.583, 0.3763, 0.5959, 0.37, 0.5959, 0.37, 0.583, 0.3763, 0.6801, 0.8101, 0.6089, 0.8465, 0.5608, 0.7862, 0.6163, 0.7718, 0.5602, 0.7198, 0.6417, 0.7229, 0.7045, 0.673, 0.7128, 0.7501, 0.3102, 0.9997, 0.5602, 0.7198, 0.6163, 0.7718, 0.5608, 0.7862, 0.6089, 0.8465, 0.6801, 0.8101, 0.7128, 0.7501, 0.9669, 0.9997, 0.7128, 0.7501, 0.6801, 0.8101, 0.6801, 0.8101, 0.7128, 0.7501, 0.6089, 0.8465, 0.5608, 0.7862, 0.5608, 0.7862, 0.6089, 0.8465, 0.5608, 0.7862, 0.6163, 0.7718, 0.6163, 0.7718, 0.5608, 0.7862, 0.5602, 0.7198, 0.6417, 0.7229, 0.6417, 0.7229, 0.5602, 0.7198, 0.7045, 0.673, 0.7128, 0.7501, 0.7128, 0.7501, 0.7045, 0.673, 0.6801, 0.8101, 0.6089, 0.8465, 0.6089, 0.8465, 0.6801, 0.8101, 0.6163, 0.7718, 0.5602, 0.7198, 0.5602, 0.7198, 0.6163, 0.7718, 0.6417, 0.7229, 0.7045, 0.673, 0.7045, 0.673, 0.6417, 0.7229, 0.59, 0.3911, 0.5333, 0.4286, 0.5333, 0.4286, 0.59, 0.3911, 0.5333, 0.4286, 0.59, 0.3911, 0.5219, 0.318, 0.4661, 0.2679, 0.4111, 0.3597, 0.3882, 0.4808, 0.3102, -0.0008786, 0.9669, -0.0008786, 0.6126, 0.4977, 0.6126, 0.4977, 0.5023, 0.5417, 0.4425, 0.4738, 0.4454, 0.3976, 0.3882, 0.4808, 0.4111, 0.3597, 0.4661, 0.2679, 0.5219, 0.318, 0.59, 0.3911, 0.5333, 0.4286, 0.5023, 0.5417, 0.4425, 0.4738, 0.4425, 0.4738, 0.5023, 0.5417, 0.3882, 0.4808, 0.4111, 0.3597, 0.4111, 0.3597, 0.3882, 0.4808, 0.5219, 0.318, 0.59, 0.3911, 0.59, 0.3911, 0.5219, 0.318, 0.6126, 0.4977, 0.5023, 0.5417, 0.5023, 0.5417, 0.6126, 0.4977, 0.4454, 0.3976, 0.3882, 0.4808, 0.3882, 0.4808, 0.4454, 0.3976, 0.4661, 0.2679, 0.5219, 0.318, 0.5219, 0.318, 0.4661, 0.2679, 0.5333, 0.4286, 0.6126, 0.4977, 0.6126, 0.4977, 0.5333, 0.4286, 0.4425, 0.4738, 0.4454, 0.3976, 0.4454, 0.3976, 0.4425, 0.4738, 0.4111, 0.3597, 0.4661, 0.2679, 0.4661, 0.2679, 0.4111, 0.3597, 0.5802, 0.8368, 0.5701, 0.8463, 0.5632, 0.8379, 0.5692, 0.8212, 0.5636, 0.8126, 0.5843, 0.786, 0.625, 0.8566, 0.5701, 0.8463, 0.5802, 0.8368, 0.5843, 0.786, 0.625, 0.75, 0.5701, 0.8463, 0.5632, 0.8379, 0.5632, 0.8379, 0.5701, 0.8463, 0.5692, 0.8212, 0.5636, 0.8126, 0.5636, 0.8126, 0.5692, 0.8212, 0.5843, 0.786, 0.5802, 0.8368, 0.5802, 0.8368, 0.5843, 0.786, 0.5802, 0.8368, 0.5701, 0.8463, 0.5701, 0.8463, 0.5802, 0.8368, 0.5632, 0.8379, 0.5692, 0.8212, 0.5692, 0.8212, 0.5632, 0.8379, 0.5636, 0.8126, 0.5843, 0.786, 0.5843, 0.786, 0.5636, 0.8126, 0.5929, 0.6072, 0.6025, 0.6425, 0.5674, 0.6847, 0.5753, 0.6535, 0.5572, 0.6745, 0.5717, 0.6317, 0.5536, 0.6131, 0.5871, 0.5788, 0.625, 0.75, 0.5674, 0.6847, 0.6025, 0.6425, 0.5929, 0.6072, 0.5871, 0.5788, 0.625, 0.5, 0.5929, 0.6072, 0.6025, 0.6425, 0.6025, 0.6425, 0.5929, 0.6072, 0.5753, 0.6535, 0.5572, 0.6745, 0.5572, 0.6745, 0.5753, 0.6535, 0.5717, 0.6317, 0.5536, 0.6131, 0.5536, 0.6131, 0.5717, 0.6317, 0.5871, 0.5788, 0.5929, 0.6072, 0.5929, 0.6072, 0.5871, 0.5788, 0.6025, 0.6425, 0.5674, 0.6847, 0.5674, 0.6847, 0.6025, 0.6425, 0.5674, 0.6847, 0.5753, 0.6535, 0.5753, 0.6535, 0.5674, 0.6847, 0.5572, 0.6745, 0.5717, 0.6317, 0.5717, 0.6317, 0.5572, 0.6745, 0.5536, 0.6131, 0.5871, 0.5788, 0.5871, 0.5788, 0.5536, 0.6131, 0.625, 0.3166, 0.5833, 0.3166, 0.5833, 0.3166, 0.625, 0.3166, 0.5833, 0.3166, 0.5417, 0.3166, 0.5417, 0.3166, 0.5833, 0.3166, 0.5417, 0.3166, 0.5, 0.3166, 0.5, 0.3166, 0.5417, 0.3166, 0.5, 0.3166, 0.4583, 0.3166, 0.4583, 0.3166, 0.5, 0.3166, 0.4583, 0.3166, 0.4167, 0.3166, 0.4167, 0.3166, 0.4583, 0.3166, 0.375, 0.3026, 0.625, 0.3026, 0.625, 0.3026, 0.375, 0.3026, 0.375, 0.3026, 0.625, 0.3026, 0.625, 0.3166, 0.5833, 0.3166, 0.5417, 0.3166, 0.5, 0.3166, 0.4583, 0.3166, 0.4167, 0.3166, 0.375, 0.3166, 0.375, 0.25, 0.625, 0.25, 0.625, 0.3026, 0.375, 0.3026, 0.375, 0.3166, 0.4167, 0.3166, 0.4167, 0.3552, 0.375, 0.3552, 0.4311, 0.3293, 0.4439, 0.3293, 0.4437, 0.3425, 0.4313, 0.3425, 0.4731, 0.3295, 0.4853, 0.3295, 0.4851, 0.3422, 0.4733, 0.3422, 0.5144, 0.3292, 0.5273, 0.3292, 0.5271, 0.3426, 0.5146, 0.3426, 0.5554, 0.3286, 0.5696, 0.3286, 0.5694, 0.3432, 0.5556, 0.3432, 0.3971, 0.2279, 0.6029, 0.2279, 0.625, 0.25, 0.375, 0.25, 0.625, 0.9474, 0.375, 0.9474, 0.375, 0.9474, 0.625, 0.9474, 0.375, 0.9334, 0.4167, 0.9334, 0.4167, 0.9334, 0.375, 0.9334, 0.4167, 0.9334, 0.4583, 0.9334, 0.4583, 0.9334, 0.4167, 0.9334, 0.4583, 0.9334, 0.5, 0.9334, 0.5, 0.9334, 0.4583, 0.9334, 0.5, 0.9334, 0.5417, 0.9334, 0.5417, 0.9334, 0.5, 0.9334, 0.5417, 0.9334, 0.5833, 0.9334, 0.5833, 0.9334, 0.5417, 0.9334, 0.4167, 0.9334, 0.4583, 0.9334, 0.5, 0.9334, 0.5417, 0.9334, 0.5833, 0.9334, 0.625, 0.9334, 0.625, 0.9474, 0.375, 0.9474, 0.375, 0.9334, 0.375, 0.8948, 0.4167, 0.8948, 0.4167, 0.9334, 0.375, 0.9334, 0.4275, 0.9042, 0.4475, 0.9042, 0.4477, 0.924, 0.4273, 0.924, 0.4723, 0.9069, 0.4861, 0.9069, 0.4863, 0.9213, 0.472, 0.9213, 0.5128, 0.9059, 0.5289, 0.9059, 0.5291, 0.9223, 0.5126, 0.9223, 0.5543, 0.9057, 0.5707, 0.9057, 0.5709, 0.9225, 0.5541, 0.9225, 0.375, 0.8566, 0.625, 0.8566, 0.625, 0.8948, 0.5833, 0.8948, 0.5417, 0.8948, 0.5, 0.8948, 0.4583, 0.8948, 0.4167, 0.8948, 0.375, 0.8948, 0.6029, 0.02209, 0.3971, 0.02209, 0.375, 0.0, 0.625, 0.0, 0.375, 0.9474, 0.625, 0.9474, 0.625, 1.0, 0.375, 1.0, 0.5556, 0.3432, 0.5694, 0.3432, 0.5833, 0.3552, 0.5417, 0.3552, 0.5696, 0.3286, 0.5554, 0.3286, 0.5417, 0.3166, 0.5833, 0.3166, 0.5554, 0.3286, 0.5556, 0.3432, 0.5417, 0.3552, 0.5417, 0.3166, 0.5694, 0.3432, 0.5696, 0.3286, 0.5833, 0.3166, 0.5833, 0.3552, 0.5146, 0.3426, 0.5271, 0.3426, 0.5417, 0.3552, 0.5, 0.3552, 0.5273, 0.3292, 0.5144, 0.3292, 0.5, 0.3166, 0.5417, 0.3166, 0.5144, 0.3292, 0.5146, 0.3426, 0.5, 0.3552, 0.5, 0.3166, 0.5271, 0.3426, 0.5273, 0.3292, 0.5417, 0.3166, 0.5417, 0.3552, 0.4733, 0.3422, 0.4851, 0.3422, 0.5, 0.3552, 0.4583, 0.3552, 0.4853, 0.3295, 0.4731, 0.3295, 0.4583, 0.3166, 0.5, 0.3166, 0.4731, 0.3295, 0.4733, 0.3422, 0.4583, 0.3552, 0.4583, 0.3166, 0.4851, 0.3422, 0.4853, 0.3295, 0.5, 0.3166, 0.5, 0.3552, 0.4313, 0.3425, 0.4437, 0.3425, 0.4583, 0.3552, 0.4167, 0.3552, 0.4439, 0.3293, 0.4311, 0.3293, 0.4167, 0.3166, 0.4583, 0.3166, 0.4311, 0.3293, 0.4313, 0.3425, 0.4167, 0.3552, 0.4167, 0.3166, 0.4437, 0.3425, 0.4439, 0.3293, 0.4583, 0.3166, 0.4583, 0.3552, 0.5707, 0.9057, 0.5543, 0.9057, 0.5417, 0.8948, 0.5833, 0.8948, 0.5541, 0.9225, 0.5709, 0.9225, 0.5833, 0.9334, 0.5417, 0.9334, 0.5543, 0.9057, 0.5541, 0.9225, 0.5417, 0.9334, 0.5417, 0.8948, 0.5709, 0.9225, 0.5707, 0.9057, 0.5833, 0.8948, 0.5833, 0.9334, 0.5289, 0.9059, 0.5128, 0.9059, 0.5, 0.8948, 0.5417, 0.8948, 0.5126, 0.9223, 0.5291, 0.9223, 0.5417, 0.9334, 0.5, 0.9334, 0.5128, 0.9059, 0.5126, 0.9223, 0.5, 0.9334, 0.5, 0.8948, 0.5291, 0.9223, 0.5289, 0.9059, 0.5417, 0.8948, 0.5417, 0.9334, 0.4861, 0.9069, 0.4723, 0.9069, 0.4583, 0.8948, 0.5, 0.8948, 0.472, 0.9213, 0.4863, 0.9213, 0.5, 0.9334, 0.4583, 0.9334, 0.4723, 0.9069, 0.472, 0.9213, 0.4583, 0.9334, 0.4583, 0.8948, 0.4863, 0.9213, 0.4861, 0.9069, 0.5, 0.8948, 0.5, 0.9334, 0.4475, 0.9042, 0.4275, 0.9042, 0.4167, 0.8948, 0.4583, 0.8948, 0.4273, 0.924, 0.4477, 0.924, 0.4583, 0.9334, 0.4167, 0.9334, 0.4275, 0.9042, 0.4273, 0.924, 0.4167, 0.9334, 0.4167, 0.8948, 0.4477, 0.924, 0.4475, 0.9042, 0.4583, 0.8948, 0.4583, 0.9334])
me_cube_016.materials.append(mat_material_007)
me_cube_016.materials.append(mat_material_008)
me_cube_016.materials.append(mat_material_009)
me_cube_016.materials.append(mat_material_010)
me_cube_016.update()
me_cube_017 = bpy.data.meshes.new('Cube.017')
me_cube_017.from_pydata([(-0.7224, -0.8731, -1.0), (-0.7058, -0.8565, 1.0), (-0.7224, 0.5993, -1.0), (-0.7058, 0.5827, 1.0), (0.8633, -0.8731, -1.0), (0.8467, -0.8565, 1.0), (0.8633, 0.5993, -1.0), (0.8467, 0.5827, 1.0), (-0.7224, 0.5993, 1.0), (0.8633, 0.5993, 1.0), (-0.7224, 0.5993, 521.0), (0.8633, 0.5993, 521.0), (-0.7058, -0.8565, 521.0), (-0.7058, 0.5827, 521.0), (0.8467, 0.5827, 521.0), (0.8467, -0.8565, 521.0), (0.8633, -0.8731, 1.0), (-0.7224, -0.8731, 1.0), (0.8633, -0.8731, 521.0), (-0.7224, -0.8731, 521.0), (-0.4207, -0.8731, 1.0), (-0.6359, -0.8731, 1.0), (-0.67, -0.8731, 44.19), (-0.6296, -0.8731, 70.71), (-0.646, -0.8731, 113.7), (-0.581, -0.8731, 164.3), (-0.5028, -0.8731, 178.6), (-0.4498, -0.8731, 177.2), (-0.357, -0.8731, 187.2), (-0.321, -0.8731, 158.2), (-0.3589, -0.8731, 124.8), (-0.3368, -0.8731, 86.49), (-0.3633, -0.8731, 39.89), (-0.4252, -0.8731, 7.268), (-0.4206, -0.8565, 1.0), (-0.6353, -0.8565, 1.0), (-0.4254, -0.8565, 6.85), (-0.364, -0.8565, 39.46), (-0.3364, -0.8565, 86.01), (-0.3588, -0.8565, 124.3), (-0.3211, -0.8565, 157.9), (-0.3574, -0.8565, 187.8), (-0.4521, -0.8565, 176.4), (-0.5034, -0.8565, 179.1), (-0.5827, -0.8565, 163.9), (-0.6458, -0.8565, 113.1), (-0.6292, -0.8565, 70.58), (-0.6699, -0.8565, 43.94)], [], [(0, 17, 8, 2), (2, 8, 9, 6), (6, 9, 16, 4), (4, 16, 20, 21, 17, 0), (2, 6, 4, 0), (7, 3, 1, 35, 34, 5), (8, 17, 19, 10), (3, 7, 14, 13), (5, 34, 36, 37, 38, 39, 40, 41, 42, 43, 44, 45, 46, 47, 35, 1, 12, 15), (16, 9, 11, 18), (12, 13, 10, 19), (13, 14, 11, 10), (14, 15, 18, 11), (15, 12, 19, 18), (9, 8, 10, 11), (7, 5, 15, 14), (1, 3, 13, 12), (17, 21, 22, 23, 24, 25, 26, 27, 28, 29, 30, 31, 32, 33, 20, 16, 18, 19), (21, 35, 47, 22), (22, 47, 46, 23), (23, 46, 45, 24), (24, 45, 44, 25), (25, 44, 43, 26), (26, 43, 42, 27), (27, 42, 41, 28), (28, 41, 40, 29), (29, 40, 39, 30), (30, 39, 38, 31), (31, 38, 37, 32), (32, 37, 36, 33), (33, 36, 34, 20), (13, 12, 15, 14)])
_uv = me_cube_017.uv_layers.new(name='UVMap')
_uv.uv.foreach_set('vector', [-7.561, 3.77, -7.561, -2.77, -3.531, -2.77, -3.531, 3.77, -3.531, 3.77, -3.531, -2.77, 0.5, -2.77, 0.5, 3.77, 0.5, 3.77, 0.5, -2.77, 4.531, -2.77, 4.531, 3.77, 4.531, 3.77, 4.531, -2.77, 7.794, -2.77, 8.341, -2.77, 8.561, -2.77, 8.561, 3.77, 0.5, 10.31, 0.5, 3.77, 4.531, 3.77, 4.531, 10.31, -1.73, 2.688, -1.73, -1.761, 2.72, -1.761, 2.72, -1.559, 2.72, -0.9434, 2.72, 2.688, -2.804, -2.803, 3.801, -2.803, 3.801, 3.803, -2.804, 3.803, -2.121, 4.719, -2.121, -3.717, 3.093, -3.717, 3.093, 4.719, -2.111, 4.706, -2.111, -2.169, -2.053, -2.195, -1.727, -1.862, -1.262, -1.712, -0.879, -1.833, -0.5433, -1.629, -0.245, -1.826, -0.3593, -2.34, -0.332, -2.618, -0.4837, -3.048, -0.9909, -3.391, -1.416, -3.3, -1.682, -3.521, -2.111, -3.334, -2.111, -3.716, 3.083, -3.716, 3.083, 4.706, 3.805, -2.803, -2.804, -2.803, -2.805, 3.803, 3.805, 3.803, 4.485, -9.243, 0.5455, -9.243, 0.5, -9.311, 4.531, -9.311, 0.5455, -9.243, 0.5455, -2.839, 0.5, -2.77, 0.5, -9.311, 0.5455, -2.839, 4.485, -2.839, 4.531, -2.77, 0.5, -2.77, 4.485, -2.839, 4.485, -9.243, 4.531, -9.311, 4.531, -2.77, -2.107, -3.696, -2.107, 4.691, 3.079, 4.691, 3.079, -3.696, -1.716, -1.706, 2.697, -1.706, 2.697, 2.706, -1.716, 2.706, -1.714, -1.706, 2.721, -1.706, 2.721, 2.706, -1.714, 2.706, -2.107, -3.703, -2.107, -3.246, -1.676, -3.427, -1.412, -3.214, -0.9826, -3.302, -0.4786, -2.96, -0.3356, -2.545, -0.3499, -2.264, -0.2498, -1.773, -0.5394, -1.582, -0.8718, -1.782, -1.254, -1.664, -1.719, -1.803, -2.044, -2.13, -2.107, -2.106, -2.107, 4.691, 3.079, 4.691, 3.079, -3.719, -2.107, -3.246, -2.111, -3.334, -1.682, -3.521, -1.676, -3.427, -1.676, -3.427, -1.682, -3.521, -1.416, -3.3, -1.412, -3.214, -1.412, -3.214, -1.416, -3.3, -0.9909, -3.391, -0.9826, -3.302, -0.9826, -3.302, -0.9909, -3.391, -0.4837, -3.048, -0.4786, -2.96, -0.4786, -2.96, -0.4837, -3.048, -0.332, -2.618, -0.3356, -2.545, -0.3356, -2.545, -0.332, -2.618, -0.3593, -2.34, -0.3499, -2.264, -0.3499, -2.264, -0.3593, -2.34, -0.245, -1.826, -0.2498, -1.773, -0.2498, -1.773, -0.245, -1.826, -0.5433, -1.629, -0.5394, -1.582, -0.5394, -1.582, -0.5433, -1.629, -0.879, -1.833, -0.8718, -1.782, -0.8718, -1.782, -0.879, -1.833, -1.262, -1.712, -1.254, -1.664, -1.254, -1.664, -1.262, -1.712, -1.727, -1.862, -1.719, -1.803, -1.719, -1.803, -1.727, -1.862, -2.053, -2.195, -2.044, -2.13, -2.044, -2.13, -2.053, -2.195, -2.111, -2.169, -2.107, -2.106, 2.271, 2.933, -1.27, 2.933, -1.27, -1.933, 2.271, -1.933])
me_cube_017.materials.append(mat_floor)
me_cube_017.update()
me_cube_018 = bpy.data.meshes.new('Cube.018')
me_cube_018.from_pydata([(-0.7772, -0.7005, -0.03116), (-0.01776, -6.187e-08, 0.4804), (-0.7772, 0.7005, -0.03116), (0.7791, -0.7005, -0.03116), (0.7791, 0.7005, -0.03116), (-1.017, 0.94, -0.1593), (-1.017, -0.94, -0.1593), (1.019, 0.94, -0.1593), (1.019, -0.94, -0.1593), (-0.9863, 0.9096, -0.1593), (-0.9863, -0.9096, -0.1593), (0.9883, 0.9096, -0.1593), (0.9883, -0.9096, -0.1593)], [], [(6, 1, 5), (5, 1, 7), (7, 1, 8), (8, 1, 6), (2, 4, 3, 0), (9, 10, 6, 5), (11, 9, 5, 7), (12, 11, 7, 8), (10, 12, 8, 6), (2, 0, 10, 9), (4, 2, 9, 11), (3, 4, 11, 12), (0, 3, 12, 10)])
_uv = me_cube_018.uv_layers.new(name='UVMap')
_uv.uv.foreach_set('vector', [0.375, 0.0, 0.625, 0.25, 0.375, 0.25, 0.375, 0.25, 0.625, 0.5, 0.375, 0.5, 0.375, 0.5, 0.625, 0.75, 0.375, 0.75, 0.375, 0.75, 0.625, 1.0, 0.375, 1.0, 0.1544, 0.5319, 0.3456, 0.5319, 0.3456, 0.7181, 0.1544, 0.7181, 0.1287, 0.504, 0.1287, 0.746, 0.125, 0.75, 0.125, 0.5, 0.3713, 0.504, 0.1287, 0.504, 0.125, 0.5, 0.375, 0.5, 0.3713, 0.746, 0.3713, 0.504, 0.375, 0.5, 0.375, 0.75, 0.1287, 0.746, 0.3713, 0.746, 0.375, 0.75, 0.125, 0.75, 0.1544, 0.5319, 0.1544, 0.7181, 0.1287, 0.746, 0.1287, 0.504, 0.3456, 0.5319, 0.1544, 0.5319, 0.1287, 0.504, 0.3713, 0.504, 0.3456, 0.7181, 0.3456, 0.5319, 0.3713, 0.504, 0.3713, 0.746, 0.1544, 0.7181, 0.3456, 0.7181, 0.3713, 0.746, 0.1287, 0.746])
me_cube_018.materials.append(mat_material_011)
me_cube_018.update()

# ---- objects
ob_camera = bpy.data.objects.new('Camera', cam_camera)
ob_person = bpy.data.objects.new('Person', me_cube_001)
ob_carpet = bpy.data.objects.new('carpet', me_cylinder)
ob_pillows = bpy.data.objects.new('Pillows', me_cube_009)
ob_coach = bpy.data.objects.new('Coach', me_cube_004)
ob_cube_003 = bpy.data.objects.new('Cube.003', me_cube_014)
ob_cube = bpy.data.objects.new('Cube', me_cube_016)
ob_cube_001 = bpy.data.objects.new('Cube.001', me_cube_017)
ob_light_001 = bpy.data.objects.new('Light.001', light_light_001)
ob_cube_002 = bpy.data.objects.new('Cube.002', me_cube_018)

# ---- transforms, parenting, visibility, modifiers, constraints
ob_camera.location = (7.359, -6.926, 4.958)
ob_camera.rotation_euler = (1.109, 0.0, 0.8149)
ob_camera.lock_rotations_4d = False
ob_camera.empty_display_type = 'ARROWS'
ob_camera.color = (0.0, 0.0, 0.0, 0.0)
ob_camera.display_type = 'WIRE'
ob_camera.lineart.crease_threshold = 0.0
ob_person.location = (-1.261, -4.454, 0.5739)
ob_person.scale = (0.169, 0.169, 0.5623)
ob_carpet.location = (2.382, -0.2013, 0.02064)
ob_carpet.scale = (1.0, 1.0, 0.2)
ob_pillows.location = (0.3621, -0.1083, 0.4225)
ob_pillows.rotation_euler = (0.0, 0.2556, -2.402)
ob_pillows.scale = (0.03337, 0.1303, 0.1303)
_m = ob_pillows.modifiers.new('Subdivision', 'SUBSURF')
_m.levels = 2
ob_coach.location = (0.4959, -0.1865, 0.2791)
ob_coach.rotation_euler = (0.0, -0.0, -1.581)
ob_coach.scale = (0.4161, 0.08731, 0.1132)
ob_cube_003.location = (4.11, -0.2118, 0.3632)
ob_cube_003.scale = (0.02849, 0.02849, 0.02849)
ob_cube.location = (4.058, -0.2118, 0.6962)
ob_cube.scale = (0.2166, 0.2166, 0.2166)
ob_cube_001.location = (0.2846, 0.5759, 0.0)
ob_cube_001.scale = (5.68, 5.68, 0.01)
ob_light_001.location = (-1.227, -13.66, 8.285)
ob_light_001.rotation_euler = (0.9069, 0.07299, 0.04311)
ob_light_001.lock_rotations_4d = False
ob_light_001.empty_display_type = 'ARROWS'
ob_light_001.color = (0.0, 0.0, 0.0, 0.0)
ob_light_001.lineart.crease_threshold = 0.0
ob_cube_002.location = (0.6528, -0.2131, 5.689)
ob_cube_002.scale = (5.184, 5.184, 5.184)

# ---- collection membership
col_collection.objects.link(ob_camera)
col_collection.objects.link(ob_person)
col_collection.objects.link(ob_carpet)
col_sofa.objects.link(ob_pillows)
col_sofa.objects.link(ob_coach)
col_sofa.objects.link(ob_cube_003)
col_sofa.objects.link(ob_cube)
col_sofa.objects.link(ob_cube_001)
col_sofa.objects.link(ob_light_001)
col_sofa.objects.link(ob_cube_002)

# ---- scene / render settings (as saved in the file)
scene.camera = ob_camera
scene.frame_start = 1; scene.frame_end = 250; scene.frame_set(116)
scene.render.engine = 'BLENDER_EEVEE_NEXT'
scene.cycles.sampling_pattern = 'TABULATED_SOBOL'
scene.view_settings.view_transform = 'Filmic'
bpy.context.view_layer.update()
